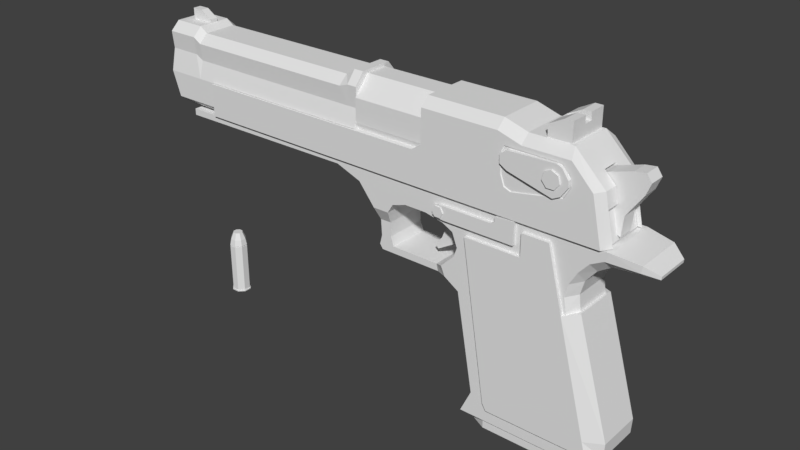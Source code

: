 # Source: Desert_Eagle.blend  (saved by Blender 2.79.0; exported with 4.5.12 LTS)
import bpy
from mathutils import Matrix  # noqa: F401  (used for matrix-valued properties, if any)

bpy.ops.wm.read_factory_settings(use_empty=True)
scene = bpy.context.scene
scene.name = 'Scene'

# ---- collections
col_collection_1 = bpy.data.collections.new('Collection 1'); scene.collection.children.link(col_collection_1)
col_collection_2 = bpy.data.collections.new('Collection 2'); scene.collection.children.link(col_collection_2)
col_collection_3 = bpy.data.collections.new('Collection 3'); scene.collection.children.link(col_collection_3)

# ---- materials (node trees are filled in below, after node groups)
mat_color_palette = bpy.data.materials.new('Color Palette')
mat_color_palette.alpha_threshold = 0.0
mat_color_palette.use_transparent_shadow = False
mat_color_palette.roughness = 0.5

# ---- material node trees

# ---- world
world_world = bpy.data.worlds.new('World'); scene.world = world_world
world_world.color = (0.05088, 0.05088, 0.05088)
world_world.use_sun_shadow = False
world_world.sun_shadow_jitter_overblur = 0.0
world_world.cycles.sampling_method = 'MANUAL'

# ---- meshes
me_desert_eagle = bpy.data.meshes.new('Desert Eagle')
me_desert_eagle.from_pydata([(0.92, -0.2782, -1.458), (0.8587, -0.2782, -0.2821), (2.144, -0.1865, -1.458), (1.969, -0.1865, -0.05796), (1.026, -0.2782, -1.228), (2.282, -0.1865, -1.369), (0.7146, -0.2782, -0.1896), (1.954, -0.1865, 0.06286), (0.6766, -0.2782, -0.1004), (1.988, -0.1865, 0.192), (0.8044, -0.2782, 0.02739), (0.8367, -0.2782, 0.1187), (0.5906, -0.2062, -0.215), (0.7859, -0.2782, 0.2503), (0.6842, -0.2782, 0.3035), (0.505, -0.2782, 0.3402), (0.2904, -0.2782, 0.3413), (0.1494, -0.2782, 0.2965), (0.06815, -0.2062, -0.06213), (0.0951, -0.2782, 0.2076), (0.06643, -0.2062, 0.07679), (0.0995, -0.2062, -0.1496), (0.5739, -0.2062, -0.1496), (0.09427, -0.2062, -0.215), (-0.02452, -0.2062, -0.215), (-0.05464, -0.2062, -0.1715), (-0.03222, -0.2062, -0.07928), (-0.04185, -0.2062, 0.07409), (-0.06076, -0.2782, 0.2074), (-0.2225, -0.2782, 0.4102), (-0.474, -0.2782, 0.5038), (-2.328, -0.2782, 0.4904), (-2.328, -0.2782, 0.5541), (-0.4788, -0.2782, 0.5541), (-0.1629, -0.2782, 0.5541), (2.028, -0.2782, 0.5541), (2.227, -0.2782, 0.5541), (2.6, -0.172, 0.4488), (2.086, -0.1865, 0.3151), (2.208, -0.1865, 0.39), (2.597, -0.172, 0.4188), (-2.028, -0.156, 0.5258), (-2.028, -0.1226, 0.7618), (-0.3352, -0.156, 0.5258), (-0.3352, -0.1226, 0.7618), (2.477, -0.2397, 0.5198), (2.46, -0.1853, 0.4156), (2.062, -0.2782, -1.458), (1.894, -0.2782, -0.07299), (2.198, -0.2782, -1.36), (1.871, -0.2782, 0.04594), (1.9, -0.2782, 0.1724), (1.971, -0.2782, 0.2978), (2.184, -0.2782, 0.4692), (2.466, -0.2397, 0.4545), (2.064, -0.2782, 0.4051), (0.92, 0.2782, -1.458), (0.8587, 0.2782, -0.2821), (2.144, 0.1865, -1.458), (1.969, 0.1865, -0.05796), (1.026, 0.2782, -1.228), (2.282, 0.1865, -1.369), (0.7146, 0.2782, -0.1896), (1.954, 0.1865, 0.06286), (0.6766, 0.2782, -0.1004), (1.988, 0.1865, 0.192), (0.8044, 0.2782, 0.02739), (0.8367, 0.2782, 0.1187), (0.5906, 0.2062, -0.215), (0.7859, 0.2782, 0.2503), (0.6842, 0.2782, 0.3035), (0.505, 0.2782, 0.3402), (0.2904, 0.2782, 0.3413), (0.1494, 0.2782, 0.2965), (0.06815, 0.2062, -0.06213), (0.0951, 0.2782, 0.2076), (0.06643, 0.2062, 0.07679), (0.0995, 0.2062, -0.1496), (0.5739, 0.2062, -0.1496), (0.09427, 0.2062, -0.215), (-0.02452, 0.2062, -0.215), (-0.05464, 0.2062, -0.1715), (-0.03222, 0.2062, -0.07928), (-0.04185, 0.2062, 0.07409), (-0.06076, 0.2782, 0.2074), (-0.2225, 0.2782, 0.4102), (-0.474, 0.2782, 0.5038), (-2.328, 0.2782, 0.4904), (-2.328, 0.2782, 0.5541), (-0.4788, 0.2782, 0.5541), (-0.1629, 0.2782, 0.5541), (2.028, 0.2782, 0.5541), (2.227, 0.2782, 0.5541), (2.6, 0.172, 0.4488), (2.086, 0.1865, 0.3151), (2.208, 0.1865, 0.39), (2.597, 0.172, 0.4188), (-2.028, 0.156, 0.5258), (-2.028, 0.1226, 0.7618), (-0.3352, 0.156, 0.5258), (-0.3352, 0.1226, 0.7618), (2.477, 0.2397, 0.5198), (2.46, 0.1853, 0.4156), (2.062, 0.2782, -1.458), (1.894, 0.2782, -0.07299), (2.198, 0.2782, -1.36), (1.871, 0.2782, 0.04594), (1.9, 0.2782, 0.1724), (1.971, 0.2782, 0.2978), (2.184, 0.2782, 0.4692), (2.466, 0.2397, 0.4545), (2.064, 0.2782, 0.4051), (2.172, -0.0956, 0.5617), (2.106, -0.0956, 0.8459), (2.106, -0.2168, 0.8459), (2.172, -0.2168, 0.5617), (2.076, -0.0956, 0.9844), (1.961, -0.0956, 1.087), (2.172, 0.0956, 0.5617), (2.106, 0.0956, 0.8459), (1.961, 0.0956, 1.087), (2.076, 0.0956, 0.9844), (2.106, 0.2168, 0.8459), (2.172, 0.2168, 0.5617), (-0.1167, 0.09789, 0.4053), (-0.1035, 0.09789, 0.5095), (-0.1167, 0.2976, 0.4053), (-0.1035, 0.2976, 0.5095), (0.1424, 0.09789, 0.4053), (0.08203, 0.09789, 0.5095), (0.1424, 0.2976, 0.4053), (0.08203, 0.2976, 0.5095), (-0.1167, 0.09789, 0.4678), (-0.1167, 0.2976, 0.4678), (0.1424, 0.2976, 0.4678), (0.1424, 0.09789, 0.4678), (1.653, -0.07731, 0.9651), (1.653, 0.07731, 0.9651), (2.189, -0.07731, 0.5903), (2.189, 0.07731, 0.5903), (2.045, -0.07731, 1.085), (2.045, 0.07731, 1.085), (2.207, -0.07731, 0.7747), (2.207, 0.07731, 0.7747), (2.348, -0.07731, 1.161), (2.348, 0.07731, 1.161), (2.395, -0.07731, 1.094), (2.395, 0.07731, 1.094), (2.352, -0.07731, 0.9846), (2.248, -0.07731, 1.148), (2.248, 0.07731, 1.148), (2.352, 0.07731, 0.9846), (0.6018, -0.3125, 0.3719), (0.6018, -0.3125, 0.4475), (0.6018, -0.2347, 0.3719), (0.6018, -0.2347, 0.4475), (1.398, -0.3125, 0.3454), (1.184, -0.3125, 0.474), (1.398, -0.2347, 0.3454), (1.184, -0.2347, 0.474), (1.217, -0.3125, 0.4968), (1.217, -0.2347, 0.4968), (1.398, -0.3125, 0.5553), (1.217, -0.3125, 0.5422), (1.398, -0.2347, 0.5553), (1.217, -0.2347, 0.5422), (0.7153, -0.2347, 0.3454), (0.7153, -0.2347, 0.474), (0.7153, -0.3125, 0.3454), (0.7153, -0.3125, 0.474), (0.6585, -0.2369, 0.3501), (0.6585, -0.3114, 0.4692), (0.6585, -0.2369, 0.4692), (0.6585, -0.3114, 0.3501), (0.7148, -0.322, 0.4097), (0.7148, -0.3013, 0.4097), (0.6868, -0.322, 0.4581), (0.6868, -0.3013, 0.4581), (0.6309, -0.322, 0.4581), (0.6309, -0.3013, 0.4581), (0.6029, -0.322, 0.4097), (0.6029, -0.3013, 0.4097), (0.6309, -0.322, 0.3612), (0.6309, -0.3013, 0.3612), (0.6868, -0.322, 0.3612), (0.6868, -0.3013, 0.3612), (0.5038, 0.265, 1.157), (-0.2626, 0.265, 1.157), (0.5038, 0.11, 1.333), (-0.2626, 0.11, 1.333), (0.5038, -0.1094, 1.334), (-0.2626, -0.1094, 1.334), (0.5038, -0.2648, 1.157), (-0.2626, -0.2648, 1.157), (0.5038, -0.2653, 0.932), (-0.2626, -0.2653, 0.932), (0.5038, -0.2021, 0.7304), (-0.2626, -0.2021, 0.7304), (0.5038, 0.2015, 0.7303), (-0.2626, 0.2015, 0.7303), (0.5038, 0.2645, 0.9316), (-0.2626, 0.2645, 0.9316), (0.5038, 0.2022, 1.129), (0.5038, 0.08393, 1.263), (-0.2626, 0.08393, 1.263), (-0.2626, 0.2022, 1.129), (0.5038, -0.08352, 1.264), (-0.2626, -0.08352, 1.264), (0.5038, -0.2021, 1.129), (-0.2626, -0.2021, 1.129), (0.5038, -0.2024, 0.9572), (-0.2626, -0.2024, 0.9572), (0.5038, -0.1543, 0.8033), (-0.2626, -0.1543, 0.8033), (0.5038, 0.1538, 0.8032), (-0.2626, 0.1538, 0.8032), (0.5038, 0.2018, 0.9569), (-0.2626, 0.2018, 0.9569), (-2.289, 0.06662, 1.245), (-2.289, -0.06394, 1.245), (-2.289, -0.156, 1.157), (-2.289, -0.1555, 1.034), (-2.289, -0.06291, 0.9475), (-2.289, 0.06764, 0.9479), (-2.289, 0.1597, 1.035), (-2.289, 0.1592, 1.158), (-2.206, -0.2885, 0.6406), (-2.206, -0.1649, 1.299), (-2.206, 0.2884, 0.6406), (-2.206, 0.1649, 1.299), (-0.4464, -0.1649, 1.299), (-0.4464, 0.1649, 1.299), (-2.206, -0.2885, 0.884), (-2.206, 0.2885, 0.884), (-0.4464, 0.2885, 0.884), (-0.4464, -0.2885, 0.884), (-2.286, -0.2885, 0.6406), (-2.286, -0.1649, 1.351), (-2.286, 0.2884, 0.6406), (-2.286, 0.1649, 1.351), (-2.286, -0.2885, 0.884), (-2.286, 0.2885, 0.884), (-2.515, -0.2885, 0.6406), (-2.6, -0.1649, 1.351), (-2.515, 0.2884, 0.6406), (-2.6, 0.1649, 1.351), (-2.6, -0.2885, 0.884), (-2.6, 0.2885, 0.884), (-2.022, -0.2885, 0.884), (-2.022, 0.2885, 0.884), (-0.4464, -0.2408, 1.053), (-0.4464, 0.2408, 1.053), (-2.022, 0.2884, 0.6406), (-2.022, -0.2885, 0.6406), (-2.206, -0.2408, 1.053), (-2.206, 0.2408, 1.053), (-2.286, -0.2408, 1.097), (-2.286, 0.2408, 1.097), (-2.6, -0.2408, 1.097), (-2.6, 0.2408, 1.097), (-0.2638, -0.2408, 1.053), (-0.2638, 0.2408, 1.053), (-0.2638, -0.2885, 0.884), (-0.2638, 0.2885, 0.884), (-0.2638, 0.1649, 1.361), (-0.2638, -0.1649, 1.361), (-0.3566, -0.1649, 1.361), (-0.3566, 0.2408, 1.053), (-0.3566, 0.2885, 0.884), (-0.3566, -0.2885, 0.884), (-0.3566, 0.1649, 1.361), (-0.3566, -0.2408, 1.053), (-2.513, -0.03985, 1.341), (-2.513, -0.03985, 1.458), (-2.513, 0.03983, 1.341), (-2.513, 0.03983, 1.458), (-2.286, -0.03985, 1.341), (-2.286, -0.03985, 1.385), (-2.286, 0.03983, 1.341), (-2.286, 0.03983, 1.385), (-2.402, 0.03983, 1.458), (-2.402, -0.03985, 1.458), (-2.206, -0.2578, 1.218), (-2.286, -0.2578, 1.266), (-2.6, -0.2578, 1.266), (-0.4464, 0.2578, 1.218), (-0.4464, -0.2578, 1.218), (-2.206, 0.2578, 1.218), (-2.286, 0.2578, 1.266), (-2.6, 0.2578, 1.266), (-0.2638, 0.2578, 1.249), (-0.2638, -0.2578, 1.249), (-0.3566, 0.2578, 1.249), (-0.3566, -0.2578, 1.249), (-2.022, -0.1853, 0.555), (-2.022, 0.1853, 0.555), (-2.485, -0.1853, 0.555), (-2.485, 0.1853, 0.555), (-2.286, -0.1853, 0.555), (-2.286, 0.1853, 0.555), (-2.206, -0.1853, 0.555), (-2.206, 0.1853, 0.555), (-2.6, -0.156, 1.157), (-2.6, -0.06291, 0.9475), (-2.6, -0.1555, 1.034), (-2.6, -0.06394, 1.245), (-2.6, -0.1557, 1.097), (-2.6, 0.06662, 1.245), (-2.6, 0.1592, 1.158), (-2.6, 0.06764, 0.9479), (-2.6, 0.1597, 1.035), (-2.6, 0.1594, 1.097), (0.5855, -0.1037, 0.24), (0.5855, 0.1037, 0.24), (0.7324, -0.1037, 0.2721), (0.7324, 0.1037, 0.2721), (0.5662, -0.1037, 0.3517), (0.5662, 0.1037, 0.3517), (0.7166, -0.1037, 0.3647), (0.7166, 0.1037, 0.3647), (0.5832, -0.1037, 0.1402), (0.5832, 0.1037, 0.1402), (0.7279, -0.1037, 0.1326), (0.7279, 0.1037, 0.1326), (0.5483, -0.1037, 0.0489), (0.5483, 0.1037, 0.0489), (0.6636, -0.1037, 0.02184), (0.6636, 0.1037, 0.02184), (0.4792, -0.1037, -0.02444), (0.4792, 0.1037, -0.02444), (0.5113, -0.1037, -0.06853), (0.5113, 0.1037, -0.06853), (0.4726, -0.3082, 0.5617), (0.4726, -0.3082, 1.265), (1.208, -0.3082, 0.5617), (1.208, -0.3082, 1.265), (1.428, -0.3082, 1.199), (2.157, -0.3082, 0.5617), (1.864, -0.3082, 1.199), (2.061, -0.3082, 0.9969), (0.4726, -0.3082, 0.941), (1.25, -0.3082, 0.9152), (1.285, -0.3082, 0.8184), (1.817, -0.3082, 0.8799), (0.3753, -0.3082, 0.8812), (-2.02, -0.3082, 0.5617), (-2.02, -0.3082, 0.8812), (1.585, -0.2089, 1.273), (1.585, -0.2089, 1.385), (1.798, -0.2089, 1.273), (1.724, -0.2089, 1.458), (1.798, -0.2089, 1.458), (1.585, -0.04238, 1.385), (1.798, -0.04238, 1.385), (1.724, -0.04238, 1.456), (1.798, -0.04238, 1.456), (0.4726, -0.2186, 0.5617), (1.208, -0.2186, 1.345), (1.428, -0.2186, 1.278), (1.832, -0.2186, 1.278), (2.116, -0.2186, 0.9969), (2.212, -0.2185, 0.5617), (-2.02, -0.2186, 0.5617), (0.4726, -0.2186, 1.345), (1.208, -0.2186, 0.5617), (0.4726, -0.2186, 0.941), (0.3753, -0.2186, 0.8812), (-2.02, -0.2186, 0.8812), (2.116, -0.08189, 0.9969), (2.013, -0.08189, 1.1), (0.4726, -0.3082, 1.048), (1.246, -0.3082, 1.093), (1.875, -0.3082, 0.9801), (2.092, -0.3082, 0.8584), (0.4726, -0.2186, 1.075), (2.147, -0.2186, 0.8584), (2.147, -0.08189, 0.8584), (2.172, -0.2186, 0.5617), (2.106, -0.2186, 0.8459), (2.076, -0.08189, 0.9844), (1.961, -0.08189, 1.087), (2.106, -0.08189, 0.8459), (0.4726, -0.3082, 1.247), (1.271, -0.3082, 1.159), (1.79, -0.3082, 1.156), (0.4726, -0.2186, 1.322), (1.35, -0.3082, 0.7927), (1.868, -0.3082, 1.076), (1.252, -0.3, 1.093), (1.256, -0.3, 0.9182), (1.29, -0.3, 0.8239), (1.867, -0.3, 0.9817), (1.81, -0.3, 0.8834), (1.784, -0.3, 1.154), (1.86, -0.3, 1.075), (1.277, -0.3, 1.156), (1.354, -0.3, 0.7982), (0.3496, -0.2084, 0.8812), (-0.5495, -0.2084, 0.8812), (0.4726, 0.3082, 0.5617), (0.4726, 0.3082, 1.265), (1.208, 0.3082, 0.5617), (1.208, 0.3082, 1.265), (1.428, 0.3082, 1.199), (2.157, 0.3082, 0.5617), (1.864, 0.3082, 1.199), (2.061, 0.3082, 0.9969), (0.4726, 0.3082, 0.941), (1.25, 0.3082, 0.9152), (1.285, 0.3082, 0.8184), (1.817, 0.3082, 0.8799), (0.3753, 0.3082, 0.8812), (-2.02, 0.3082, 0.5617), (-2.02, 0.3082, 0.8812), (1.585, 0.2089, 1.273), (1.585, 0.2089, 1.385), (1.798, 0.2089, 1.273), (1.724, 0.2089, 1.458), (1.798, 0.2089, 1.458), (1.585, 0.04238, 1.385), (1.798, 0.04238, 1.385), (1.724, 0.04238, 1.456), (1.798, 0.04238, 1.456), (0.4726, 0.2186, 0.5617), (1.208, 0.2186, 1.345), (1.428, 0.2186, 1.278), (1.832, 0.2186, 1.278), (2.116, 0.2186, 0.9969), (2.212, 0.2185, 0.5617), (-2.02, 0.2186, 0.5617), (0.4726, 0.2186, 1.345), (1.208, 0.2186, 0.5617), (0.4726, 0.2186, 0.941), (0.3753, 0.2186, 0.8812), (-2.02, 0.2186, 0.8812), (2.116, 0.08189, 0.9969), (2.013, 0.08189, 1.1), (0.4726, 0.3082, 1.048), (1.246, 0.3082, 1.093), (1.875, 0.3082, 0.9801), (2.092, 0.3082, 0.8584), (0.4726, 0.2186, 1.075), (2.147, 0.2186, 0.8584), (2.147, 0.08189, 0.8584), (2.172, 0.2186, 0.5617), (2.106, 0.2186, 0.8459), (2.076, 0.08189, 0.9844), (1.961, 0.08189, 1.087), (2.106, 0.08189, 0.8459), (0.4726, 0.3082, 1.247), (1.271, 0.3082, 1.159), (1.79, 0.3082, 1.156), (0.4726, 0.2186, 1.322), (1.868, 0.3082, 1.076), (1.252, 0.3, 1.093), (1.256, 0.3, 0.9182), (1.29, 0.3, 0.8239), (1.867, 0.3, 0.9817), (1.81, 0.3, 0.8834), (1.784, 0.3, 1.154), (1.86, 0.3, 1.075), (1.277, 0.3, 1.156), (0.3496, 0.2084, 0.8812), (-0.5495, 0.2084, 0.8812), (1.208, -0.311, -1.321), (1.208, 0.311, -1.321), (0.9287, 0.311, 0.2661), (2.191, -0.311, -1.321), (1.873, -0.311, -0.111), (2.191, 0.311, -1.321), (1.873, 0.311, -0.111), (2.309, -0.2222, -1.321), (2.309, 0.2222, -1.321), (2.0, 0.2222, -0.07943), (2.0, -0.2222, -0.07943), (1.172, 0.311, -1.258), (2.153, 0.311, -1.179), (2.153, -0.311, -1.179), (1.172, -0.311, -1.258), (2.318, 0.2222, -1.175), (2.318, -0.2222, -1.175), (0.9287, -0.311, 0.2661), (1.471, 0.311, 0.2661), (1.471, -0.311, 0.2661), (1.724, -0.311, 0.4822), (1.724, 0.311, 0.4822), (1.471, 0.311, 0.4822), (1.471, -0.311, 0.4822), (1.324, -0.3341, 0.9746), (1.318, -0.3341, 1.139), (1.324, -0.2742, 0.9746), (1.318, -0.2742, 1.139), (1.736, -0.3341, 0.8659), (1.758, -0.3341, 1.153), (1.736, -0.2742, 0.8659), (1.758, -0.2742, 1.153), (1.805, -0.3341, 0.9005), (1.805, -0.3341, 1.133), (1.805, -0.2742, 0.9005), (1.805, -0.2742, 1.133), (1.867, -0.3341, 0.9917), (1.864, -0.3341, 1.047), (1.867, -0.2742, 0.9917), (1.864, -0.2742, 1.047), (1.255, -0.3341, 1.015), (1.253, -0.3341, 1.094), (1.255, -0.2742, 1.015), (1.253, -0.2742, 1.094), (1.643, -0.3488, 0.9998), (1.643, -0.3136, 0.9998), (1.687, -0.3488, 0.9456), (1.687, -0.3136, 0.9456), (1.756, -0.3488, 0.9461), (1.756, -0.3136, 0.9461), (1.8, -0.3488, 1.001), (1.8, -0.3136, 1.001), (1.784, -0.3488, 1.069), (1.784, -0.3136, 1.069), (1.721, -0.3488, 1.098), (1.721, -0.3136, 1.098), (1.658, -0.3488, 1.068), (1.658, -0.3136, 1.068), (1.324, 0.3341, 0.9746), (1.318, 0.3341, 1.139), (1.324, 0.2742, 0.9746), (1.318, 0.2742, 1.139), (1.736, 0.3341, 0.8659), (1.758, 0.3341, 1.153), (1.736, 0.2742, 0.8659), (1.758, 0.2742, 1.153), (1.805, 0.3341, 0.9005), (1.805, 0.3341, 1.133), (1.805, 0.2742, 0.9005), (1.805, 0.2742, 1.133), (1.867, 0.3341, 0.9917), (1.864, 0.3341, 1.047), (1.867, 0.2742, 0.9917), (1.864, 0.2742, 1.047), (1.255, 0.3341, 1.015), (1.253, 0.3341, 1.094), (1.255, 0.2742, 1.015), (1.253, 0.2742, 1.094), (1.643, 0.3488, 0.9998), (1.643, 0.3136, 0.9998), (1.687, 0.3488, 0.9456), (1.687, 0.3136, 0.9456), (1.756, 0.3488, 0.9461), (1.756, 0.3136, 0.9461), (1.8, 0.3488, 1.001), (1.8, 0.3136, 1.001), (1.784, 0.3488, 1.069), (1.784, 0.3136, 1.069), (1.721, 0.3488, 1.098), (1.721, 0.3136, 1.098), (1.658, 0.3488, 1.068), (1.658, 0.3136, 1.068)], [], [(61, 59, 3, 5), (49, 48, 1, 4), (103, 58, 2, 47), (47, 49, 4, 0), (58, 61, 5, 2), (62, 6, 12, 68), (57, 1, 6, 62), (48, 3, 7, 50), (50, 7, 9, 51), (79, 23, 24, 80), (68, 12, 23, 79), (80, 24, 25, 81), (81, 25, 26, 82), (82, 26, 27, 83), (83, 27, 28, 84), (84, 28, 29, 85), (85, 29, 30, 86), (86, 30, 31, 87), (88, 32, 33, 89), (89, 33, 34, 90), (90, 34, 35, 91), (91, 35, 36, 92), (101, 45, 37, 93), (96, 93, 37, 40), (46, 102, 96, 40), (38, 94, 95, 39), (3, 59, 63, 7), (0, 4, 60, 56), (4, 1, 57, 60), (65, 9, 7, 63), (94, 38, 9, 65), (45, 54, 40, 37), (35, 55, 53, 36), (19, 28, 27, 20), (17, 29, 28, 19), (34, 29, 17), (20, 27, 26, 18), (18, 26, 25, 21), (24, 23, 21, 25), (21, 23, 12, 22), (6, 8, 22, 12), (51, 52, 10, 8), (52, 55, 35), (41, 42, 98, 97), (99, 100, 44, 43), (43, 44, 42, 41), (100, 98, 42, 44), (36, 53, 54, 45), (39, 95, 102, 46), (92, 36, 45, 101), (10, 52, 35, 11), (11, 35, 13), (13, 35, 14), (14, 35, 34, 15), (15, 34, 16), (9, 38, 52, 51), (16, 34, 17), (29, 34, 33, 30), (30, 33, 32, 31), (87, 31, 32, 88), (6, 50, 51, 8), (1, 48, 50, 6), (2, 5, 49, 47), (56, 103, 47, 0), (5, 3, 48, 49), (55, 52, 38), (54, 53, 39, 46), (40, 54, 46), (53, 55, 38, 39), (105, 60, 57, 104), (103, 56, 60, 105), (104, 106, 63, 59), (106, 107, 65, 63), (101, 93, 96, 110), (91, 92, 109, 111), (75, 76, 83, 84), (73, 75, 84, 85), (90, 73, 85), (76, 74, 82, 83), (78, 22, 8, 64), (67, 11, 13, 69), (76, 20, 18, 74), (75, 19, 20, 76), (69, 13, 14, 70), (73, 17, 19, 75), (70, 14, 15, 71), (74, 18, 21, 77), (71, 15, 16, 72), (77, 21, 22, 78), (64, 8, 10, 66), (72, 16, 17, 73), (66, 10, 11, 67), (74, 77, 81, 82), (80, 81, 77, 79), (77, 78, 68, 79), (62, 68, 78, 64), (107, 64, 66, 108), (108, 91, 111), (99, 97, 98, 100), (92, 101, 110, 109), (66, 67, 91, 108), (67, 69, 91), (69, 70, 91), (70, 71, 90, 91), (71, 72, 90), (65, 107, 108, 94), (72, 73, 90), (85, 86, 89, 90), (86, 87, 88, 89), (62, 64, 107, 106), (57, 62, 106, 104), (58, 103, 105, 61), (61, 105, 104, 59), (111, 94, 108), (110, 102, 95, 109), (96, 102, 110), (109, 95, 94, 111), (112, 113, 114, 115), (120, 117, 116, 121), (118, 119, 113, 112), (119, 121, 116, 113), (118, 123, 122, 119), (132, 125, 127, 133), (133, 127, 131, 134), (134, 131, 129, 135), (126, 130, 128, 124), (131, 127, 125, 129), (130, 134, 135, 128), (126, 133, 134, 130), (124, 132, 133, 126), (138, 139, 143, 142), (137, 136, 140, 141), (136, 138, 142, 140), (139, 137, 141, 143), (149, 148, 146, 144), (147, 145, 144, 146), (151, 150, 145, 147), (148, 151, 147, 146), (150, 149, 144, 145), (141, 140, 149, 150), (142, 143, 151, 148), (143, 141, 150, 151), (140, 142, 148, 149), (152, 153, 155, 154), (159, 157, 160, 161), (173, 171, 153, 152), (166, 158, 156, 168), (172, 155, 153, 171), (157, 156, 160), (164, 165, 163, 162), (160, 156, 162, 163), (156, 158, 164, 162), (161, 160, 163, 165), (159, 167, 169, 157), (170, 166, 168, 173), (156, 157, 169, 168), (154, 170, 173, 152), (167, 172, 171, 169), (168, 169, 171, 173), (174, 175, 177, 176), (176, 177, 179, 178), (178, 179, 181, 180), (180, 181, 183, 182), (182, 183, 185, 184), (184, 185, 175, 174), (174, 176, 178, 180, 182, 184), (186, 187, 189, 188), (188, 189, 191, 190), (190, 191, 193, 192), (192, 193, 195, 194), (194, 195, 197, 196), (190, 192, 208, 206), (198, 199, 201, 200), (200, 201, 187, 186), (197, 195, 211, 213), (200, 186, 202, 216), (186, 188, 203, 202), (193, 191, 207, 209), (187, 201, 217, 205), (189, 187, 205, 204), (196, 198, 214, 212), (199, 197, 213, 215), (192, 194, 210, 208), (195, 193, 209, 211), (188, 190, 206, 203), (198, 200, 216, 214), (191, 189, 204, 207), (201, 199, 215, 217), (194, 196, 212, 210), (218, 219, 305, 307), (219, 220, 302, 305), (220, 221, 304, 306, 302), (221, 222, 303, 304), (222, 223, 309, 303), (223, 224, 310, 309), (224, 225, 308, 311, 310), (225, 218, 307, 308), (233, 228, 238, 241), (287, 229, 231, 285), (253, 248, 232, 226), (226, 232, 240, 236), (282, 227, 237, 283), (255, 233, 241, 257), (257, 241, 247, 259), (241, 238, 244, 247), (283, 237, 243, 284), (236, 240, 246, 242), (286, 230, 227, 282), (228, 233, 249, 252), (233, 255, 249), (235, 250, 254, 248), (240, 256, 258, 246), (288, 257, 259, 289), (287, 255, 257, 288), (232, 254, 256, 240), (248, 254, 232), (249, 255, 251, 234), (285, 231, 270, 292), (258, 284, 289, 259, 311, 308, 307, 305, 302, 306), (286, 250, 271, 293), (250, 235, 269, 271), (234, 251, 267, 268), (292, 270, 264, 290), (293, 271, 260, 291), (261, 290, 291, 260), (271, 269, 262, 260), (268, 267, 261, 263), (272, 273, 275, 274), (274, 280, 279, 278), (278, 279, 277, 276), (272, 281, 273), (280, 275, 273, 281), (279, 280, 281, 277), (276, 277, 281, 272), (274, 275, 280), (266, 293, 291, 265), (267, 292, 290, 261), (230, 286, 293, 266), (251, 285, 292, 267), (229, 287, 288, 239), (239, 288, 289, 245), (250, 286, 282, 254), (256, 283, 284, 258), (270, 266, 265, 264), (254, 282, 283, 256), (255, 287, 285, 251), (231, 230, 266, 270), (290, 264, 265, 291), (263, 261, 260, 262), (246, 258, 306, 304, 303, 309, 310, 311, 259, 247), (301, 295, 294, 300), (228, 252, 295, 301), (231, 229, 227, 230), (296, 246, 247, 297), (242, 246, 296), (284, 243, 245, 289), (300, 294, 253, 226), (227, 229, 239, 237), (237, 239, 245, 243), (297, 247, 244), (299, 298, 296, 297), (238, 299, 297, 244), (301, 300, 298, 299), (228, 301, 299, 238), (298, 236, 242, 296), (300, 226, 236, 298), (313, 315, 323, 321), (314, 315, 319, 318), (313, 312, 316, 317), (312, 314, 318, 316), (315, 313, 317, 319), (323, 322, 326, 327), (312, 313, 321, 320), (315, 314, 322, 323), (314, 312, 320, 322), (327, 326, 330, 331), (320, 321, 325, 324), (322, 320, 324, 326), (321, 323, 327, 325), (329, 331, 330, 328), (324, 325, 329, 328), (326, 324, 328, 330), (325, 327, 331, 329), (383, 335, 333, 382), (356, 364, 334, 332), (357, 363, 333, 335), (334, 341, 340, 332), (332, 340, 344), (349, 348, 347), (348, 349, 351, 350), (349, 353, 355, 351), (347, 348, 352), (352, 348, 350, 354), (355, 354, 350, 351), (354, 355, 353, 352), (369, 360, 368), (376, 375, 378, 381), (369, 368, 379, 380), (359, 360, 369), (372, 343, 337, 373), (359, 338, 339, 360), (387, 372, 373, 339), (384, 383, 395, 393), (361, 375, 373, 337), (341, 371, 370, 340), (340, 370, 374, 365), (345, 346, 367, 362), (340, 365, 366, 344), (382, 333, 363, 385), (375, 361, 377, 378), (368, 376, 381, 379), (338, 384, 339), (386, 343, 392, 396), (336, 383, 384, 338), (334, 364, 361, 337), (341, 342, 390, 389), (343, 372, 391, 392), (358, 336, 338, 359), (386, 334, 337, 343), (371, 383, 382, 370), (375, 360, 339, 373), (376, 368, 360, 375), (370, 382, 385, 374), (372, 387, 394, 391), (335, 383, 336), (341, 334, 342), (357, 335, 336, 358), (387, 384, 393, 394), (384, 387, 339), (383, 371, 388, 395), (395, 388, 391, 394), (388, 396, 392, 391), (389, 390, 396), (395, 394, 393), (344, 366, 367, 346), (356, 332, 345, 362), (332, 344, 346, 345), (367, 366, 397, 398), (434, 367, 398, 463), (362, 367, 434, 429), (450, 449, 400, 402), (423, 399, 401, 431), (424, 402, 400, 430), (401, 399, 407, 408), (399, 411, 407), (416, 414, 415), (415, 417, 418, 416), (416, 418, 422, 420), (349, 416, 420, 353), (414, 419, 415), (419, 421, 417, 415), (422, 418, 417, 421), (353, 420, 419, 352), (421, 419, 420, 422), (369, 380, 447, 436), (436, 435, 427), (357, 424, 430, 363), (443, 448, 445, 442), (436, 447, 446, 435), (359, 369, 436, 426), (426, 436, 427), (439, 440, 404, 410), (426, 427, 406, 405), (453, 406, 440, 439), (451, 459, 461, 450), (428, 404, 440, 442), (408, 407, 437, 438), (407, 432, 441, 437), (412, 429, 434, 413), (407, 411, 433, 432), (449, 452, 430, 400), (442, 445, 444, 428), (435, 446, 448, 443), (405, 406, 451), (409, 456, 458, 410), (403, 405, 451, 450), (401, 404, 428, 431), (408, 455, 456, 409), (358, 359, 426, 425), (410, 458, 457, 439), (425, 426, 405, 403), (409, 410, 404, 401), (438, 437, 449, 450), (442, 440, 406, 427), (443, 442, 427, 435), (437, 441, 452, 449), (439, 457, 460, 453), (402, 403, 450), (357, 358, 425, 424), (408, 409, 401), (424, 425, 403, 402), (453, 460, 459, 451), (451, 406, 453), (450, 461, 454, 438), (461, 460, 457, 454), (454, 457, 458, 456), (454, 456, 455), (461, 459, 460), (411, 413, 434, 433), (423, 429, 412, 399), (399, 412, 413, 411), (434, 463, 462, 433), (433, 462, 397, 366), (441, 374, 385, 452), (432, 365, 374, 441), (452, 385, 363, 430), (432, 433, 366, 365), (414, 347, 352, 419), (334, 386, 342), (438, 454, 455, 408), (388, 389, 396), (342, 386, 396, 390), (371, 341, 389, 388), (465, 469, 467, 464), (482, 466, 481, 483), (477, 467, 471, 480), (467, 469, 472, 471), (470, 468, 474, 473), (468, 477, 480, 474), (465, 475, 476, 469), (464, 478, 475, 465), (472, 479, 480, 471), (469, 476, 479, 472), (476, 470, 473, 479), (479, 473, 474, 480), (478, 481, 466, 475), (475, 482, 470, 476), (478, 483, 481), (477, 468, 483, 478), (475, 466, 482), (467, 477, 478, 464), (470, 482, 486, 485), (485, 486, 487, 484), (483, 468, 484, 487), (468, 470, 485, 484), (482, 483, 487, 486), (492, 493, 489, 488), (490, 494, 492, 488), (495, 491, 489, 493), (499, 497, 501, 503), (492, 494, 498, 496), (493, 492, 496, 497), (495, 493, 497, 499), (502, 503, 501, 500), (497, 496, 500, 501), (496, 498, 502, 500), (504, 505, 507, 506), (490, 488, 504, 506), (489, 491, 507, 505), (488, 489, 505, 504), (508, 509, 511, 510), (510, 511, 513, 512), (512, 513, 515, 514), (514, 515, 517, 516), (516, 517, 519, 518), (518, 519, 521, 520), (520, 521, 509, 508), (508, 510, 512, 514, 516, 518, 520), (526, 522, 523, 527), (524, 522, 526, 528), (529, 527, 523, 525), (533, 537, 535, 531), (526, 530, 532, 528), (527, 531, 530, 526), (529, 533, 531, 527), (536, 534, 535, 537), (531, 535, 534, 530), (530, 534, 536, 532), (538, 540, 541, 539), (524, 540, 538, 522), (523, 539, 541, 525), (522, 538, 539, 523), (542, 544, 545, 543), (544, 546, 547, 545), (546, 548, 549, 547), (548, 550, 551, 549), (550, 552, 553, 551), (552, 554, 555, 553), (554, 542, 543, 555), (542, 554, 552, 550, 548, 546, 544)])
_uv = me_desert_eagle.uv_layers.new(name='UVMap')
_uv.uv.foreach_set('vector', [0.03535, 0.9544, 0.03535, 0.9544, 0.03535, 0.9544, 0.03535, 0.9544, 0.03535, 0.9544, 0.03535, 0.9544, 0.03535, 0.9544, 0.03535, 0.9544, 0.03535, 0.9544, 0.03535, 0.9544, 0.03535, 0.9544, 0.03535, 0.9544, 0.03535, 0.9544, 0.03535, 0.9544, 0.03535, 0.9544, 0.03535, 0.9544, 0.03535, 0.9544, 0.03535, 0.9544, 0.03535, 0.9544, 0.03535, 0.9544, 0.03535, 0.9544, 0.03535, 0.9544, 0.03535, 0.9544, 0.03535, 0.9544, 0.03535, 0.9544, 0.03535, 0.9544, 0.03535, 0.9544, 0.03535, 0.9544, 0.03535, 0.9544, 0.03535, 0.9544, 0.03535, 0.9544, 0.03535, 0.9544, 0.03535, 0.9544, 0.03535, 0.9544, 0.03535, 0.9544, 0.03535, 0.9544, 0.03535, 0.9544, 0.03535, 0.9544, 0.03535, 0.9544, 0.03535, 0.9544, 0.03535, 0.9544, 0.03535, 0.9544, 0.03535, 0.9544, 0.03535, 0.9544, 0.03535, 0.9544, 0.03535, 0.9544, 0.03535, 0.9544, 0.03535, 0.9544, 0.03535, 0.9544, 0.03535, 0.9544, 0.03535, 0.9544, 0.03535, 0.9544, 0.03535, 0.9544, 0.03535, 0.9544, 0.03535, 0.9544, 0.03535, 0.9544, 0.03535, 0.9544, 0.03535, 0.9544, 0.03535, 0.9544, 0.03535, 0.9544, 0.03535, 0.9544, 0.03535, 0.9544, 0.03535, 0.9544, 0.03535, 0.9544, 0.03535, 0.9544, 0.03535, 0.9544, 0.03535, 0.9544, 0.03535, 0.9544, 0.03535, 0.9544, 0.03535, 0.9544, 0.03535, 0.9544, 0.03535, 0.9544, 0.03535, 0.9544, 0.03535, 0.9544, 0.03535, 0.9544, 0.03535, 0.9544, 0.03535, 0.9544, 0.03535, 0.9544, 0.03535, 0.9544, 0.03535, 0.9544, 0.03535, 0.9544, 0.03535, 0.9544, 0.03535, 0.9544, 0.03535, 0.9544, 0.03535, 0.9544, 0.03535, 0.9544, 0.03535, 0.9544, 0.03535, 0.9544, 0.03535, 0.9544, 0.03535, 0.9544, 0.03535, 0.9544, 0.03535, 0.9544, 0.03535, 0.9544, 0.03535, 0.9544, 0.03535, 0.9544, 0.03535, 0.9544, 0.03535, 0.9544, 0.03535, 0.9544, 0.03535, 0.9544, 0.03535, 0.9544, 0.03535, 0.9544, 0.03535, 0.9544, 0.03535, 0.9544, 0.03535, 0.9544, 0.03535, 0.9544, 0.03535, 0.9544, 0.03535, 0.9544, 0.03535, 0.9544, 0.03535, 0.9544, 0.03535, 0.9544, 0.03535, 0.9544, 0.03535, 0.9544, 0.03535, 0.9544, 0.03535, 0.9544, 0.03535, 0.9544, 0.03535, 0.9544, 0.03535, 0.9544, 0.03535, 0.9544, 0.03535, 0.9544, 0.03535, 0.9544, 0.03535, 0.9544, 0.03535, 0.9544, 0.03535, 0.9544, 0.03535, 0.9544, 0.03535, 0.9544, 0.03535, 0.9544, 0.03535, 0.9544, 0.03535, 0.9544, 0.03535, 0.9544, 0.03535, 0.9544, 0.03535, 0.9544, 0.03535, 0.9544, 0.03535, 0.9544, 0.03535, 0.9544, 0.03535, 0.9544, 0.03535, 0.9544, 0.03535, 0.9544, 0.03535, 0.9544, 0.03535, 0.9544, 0.03535, 0.9544, 0.03535, 0.9544, 0.03535, 0.9544, 0.03535, 0.9544, 0.03535, 0.9544, 0.03535, 0.9544, 0.03535, 0.9544, 0.03535, 0.9544, 0.03535, 0.9544, 0.03535, 0.9544, 0.03535, 0.9544, 0.03535, 0.9544, 0.03535, 0.9544, 0.03535, 0.9544, 0.03535, 0.9544, 0.03535, 0.9544, 0.03535, 0.9544, 0.03535, 0.9544, 0.03535, 0.9544, 0.03535, 0.9544, 0.03535, 0.9544, 0.03535, 0.9544, 0.03535, 0.9544, 0.03535, 0.9544, 0.03535, 0.9544, 0.03535, 0.9544, 0.03535, 0.9544, 0.03535, 0.9544, 0.03535, 0.9544, 0.03535, 0.9544, 0.03535, 0.9544, 0.03555, 0.9383, 0.03555, 0.9383, 0.03555, 0.9383, 0.03555, 0.9383, 0.03555, 0.9383, 0.03555, 0.9383, 0.03555, 0.9383, 0.03555, 0.9383, 0.03555, 0.9383, 0.03555, 0.9383, 0.03555, 0.9383, 0.03555, 0.9383, 0.03555, 0.9383, 0.03555, 0.9383, 0.03555, 0.9383, 0.03555, 0.9383, 0.03535, 0.9544, 0.03535, 0.9544, 0.03535, 0.9544, 0.03535, 0.9544, 0.03535, 0.9544, 0.03535, 0.9544, 0.03535, 0.9544, 0.03535, 0.9544, 0.03535, 0.9544, 0.03535, 0.9544, 0.03535, 0.9544, 0.03535, 0.9544, 0.03535, 0.9544, 0.03535, 0.9544, 0.03535, 0.9544, 0.03535, 0.9544, 0.03535, 0.9544, 0.03535, 0.9544, 0.03535, 0.9544, 0.03535, 0.9544, 0.03535, 0.9544, 0.03535, 0.9544, 0.03535, 0.9544, 0.03535, 0.9544, 0.03535, 0.9544, 0.03535, 0.9544, 0.03535, 0.9544, 0.03535, 0.9544, 0.03535, 0.9544, 0.03535, 0.9544, 0.03535, 0.9544, 0.03535, 0.9544, 0.03535, 0.9544, 0.03535, 0.9544, 0.03535, 0.9544, 0.03535, 0.9544, 0.03535, 0.9544, 0.03535, 0.9544, 0.03535, 0.9544, 0.03535, 0.9544, 0.03535, 0.9544, 0.03535, 0.9544, 0.03535, 0.9544, 0.03535, 0.9544, 0.03535, 0.9544, 0.03535, 0.9544, 0.03535, 0.9544, 0.03535, 0.9544, 0.03535, 0.9544, 0.03535, 0.9544, 0.03535, 0.9544, 0.03535, 0.9544, 0.03535, 0.9544, 0.03535, 0.9544, 0.03535, 0.9544, 0.03535, 0.9544, 0.03535, 0.9544, 0.03535, 0.9544, 0.03535, 0.9544, 0.03535, 0.9544, 0.03535, 0.9544, 0.03535, 0.9544, 0.03535, 0.9544, 0.03535, 0.9544, 0.03535, 0.9544, 0.03535, 0.9544, 0.03535, 0.9544, 0.03535, 0.9544, 0.03535, 0.9544, 0.03535, 0.9544, 0.03535, 0.9544, 0.03535, 0.9544, 0.03535, 0.9544, 0.03535, 0.9544, 0.03535, 0.9544, 0.03535, 0.9544, 0.03535, 0.9544, 0.03535, 0.9544, 0.03535, 0.9544, 0.03535, 0.9544, 0.03535, 0.9544, 0.03535, 0.9544, 0.03535, 0.9544, 0.03535, 0.9544, 0.03535, 0.9544, 0.03535, 0.9544, 0.03535, 0.9544, 0.03535, 0.9544, 0.03535, 0.9544, 0.03535, 0.9544, 0.03535, 0.9544, 0.03535, 0.9544, 0.03535, 0.9544, 0.03535, 0.9544, 0.03535, 0.9544, 0.03535, 0.9544, 0.03535, 0.9544, 0.03535, 0.9544, 0.03535, 0.9544, 0.03535, 0.9544, 0.03535, 0.9544, 0.03535, 0.9544, 0.03535, 0.9544, 0.03535, 0.9544, 0.03535, 0.9544, 0.03535, 0.9544, 0.03535, 0.9544, 0.03535, 0.9544, 0.03535, 0.9544, 0.03535, 0.9544, 0.03535, 0.9544, 0.03535, 0.9544, 0.03535, 0.9544, 0.03535, 0.9544, 0.03535, 0.9544, 0.03535, 0.9544, 0.03535, 0.9544, 0.03535, 0.9544, 0.03535, 0.9544, 0.03535, 0.9544, 0.03535, 0.9544, 0.03535, 0.9544, 0.03535, 0.9544, 0.03535, 0.9544, 0.03535, 0.9544, 0.03535, 0.9544, 0.03535, 0.9544, 0.03535, 0.9544, 0.03535, 0.9544, 0.03535, 0.9544, 0.03535, 0.9544, 0.03535, 0.9544, 0.03535, 0.9544, 0.03535, 0.9544, 0.03535, 0.9544, 0.03535, 0.9544, 0.03535, 0.9544, 0.03535, 0.9544, 0.03535, 0.9544, 0.03535, 0.9544, 0.03535, 0.9544, 0.03535, 0.9544, 0.03535, 0.9544, 0.03535, 0.9544, 0.03535, 0.9544, 0.03535, 0.9544, 0.03535, 0.9544, 0.03535, 0.9544, 0.03535, 0.9544, 0.03535, 0.9544, 0.03535, 0.9544, 0.03535, 0.9544, 0.03535, 0.9544, 0.03535, 0.9544, 0.03535, 0.9544, 0.03535, 0.9544, 0.03535, 0.9544, 0.03535, 0.9544, 0.03535, 0.9544, 0.03535, 0.9544, 0.03535, 0.9544, 0.03535, 0.9544, 0.03535, 0.9544, 0.03535, 0.9544, 0.03535, 0.9544, 0.03535, 0.9544, 0.03535, 0.9544, 0.03535, 0.9544, 0.03535, 0.9544, 0.03535, 0.9544, 0.03535, 0.9544, 0.03535, 0.9544, 0.03535, 0.9544, 0.03535, 0.9544, 0.03535, 0.9544, 0.03535, 0.9544, 0.03535, 0.9544, 0.03535, 0.9544, 0.03535, 0.9544, 0.03535, 0.9544, 0.03535, 0.9544, 0.03535, 0.9544, 0.03535, 0.9544, 0.03535, 0.9544, 0.03535, 0.9544, 0.03535, 0.9544, 0.03535, 0.9544, 0.03535, 0.9544, 0.03535, 0.9544, 0.03535, 0.9544, 0.03535, 0.9544, 0.03535, 0.9544, 0.03535, 0.9544, 0.03535, 0.9544, 0.03535, 0.9544, 0.03535, 0.9544, 0.03555, 0.9383, 0.03555, 0.9383, 0.03555, 0.9383, 0.03555, 0.9383, 0.03535, 0.9544, 0.03535, 0.9544, 0.03535, 0.9544, 0.03535, 0.9544, 0.03535, 0.9544, 0.03535, 0.9544, 0.03535, 0.9544, 0.03535, 0.9544, 0.03535, 0.9544, 0.03535, 0.9544, 0.03535, 0.9544, 0.03535, 0.9544, 0.03535, 0.9544, 0.03535, 0.9544, 0.03535, 0.9544, 0.03535, 0.9544, 0.03535, 0.9544, 0.03535, 0.9544, 0.03535, 0.9544, 0.03535, 0.9544, 0.03535, 0.9544, 0.03535, 0.9544, 0.03535, 0.9544, 0.03535, 0.9544, 0.03535, 0.9544, 0.03535, 0.9544, 0.03535, 0.9544, 0.03535, 0.9544, 0.03535, 0.9544, 0.03535, 0.9544, 0.03535, 0.9544, 0.03535, 0.9544, 0.03535, 0.9544, 0.03535, 0.9544, 0.03535, 0.9544, 0.03535, 0.9544, 0.03535, 0.9544, 0.03535, 0.9544, 0.03535, 0.9544, 0.03535, 0.9544, 0.03535, 0.9544, 0.03535, 0.9544, 0.03535, 0.9544, 0.03535, 0.9544, 0.03535, 0.9544, 0.03535, 0.9544, 0.03535, 0.9544, 0.03535, 0.9544, 0.03535, 0.9544, 0.03535, 0.9544, 0.03535, 0.9544, 0.03535, 0.9544, 0.03535, 0.9544, 0.03535, 0.9544, 0.03535, 0.9544, 0.03535, 0.9544, 0.03535, 0.9544, 0.03535, 0.9544, 0.03535, 0.9544, 0.03535, 0.9544, 0.03535, 0.9544, 0.03535, 0.9544, 0.03535, 0.9544, 0.03535, 0.9544, 0.03535, 0.9544, 0.03535, 0.9544, 0.03555, 0.9383, 0.03555, 0.9383, 0.03555, 0.9383, 0.03555, 0.9383, 0.03555, 0.9383, 0.03555, 0.9383, 0.03555, 0.9383, 0.03555, 0.9383, 0.03555, 0.9383, 0.03555, 0.9383, 0.03555, 0.9383, 0.03555, 0.9383, 0.03555, 0.9383, 0.03555, 0.9383, 0.03555, 0.9383, 0.03555, 0.9383, 0.03555, 0.9383, 0.03555, 0.9383, 0.03555, 0.9383, 0.03555, 0.9383, 0.02229, 0.9241, 0.02229, 0.9241, 0.02229, 0.9241, 0.02229, 0.9241, 0.02229, 0.9241, 0.02229, 0.9241, 0.02229, 0.9241, 0.02229, 0.9241, 0.02229, 0.9241, 0.02229, 0.9241, 0.02229, 0.9241, 0.02229, 0.9241, 0.02229, 0.9241, 0.02229, 0.9241, 0.02229, 0.9241, 0.02229, 0.9241, 0.02229, 0.9241, 0.02229, 0.9241, 0.02229, 0.9241, 0.02229, 0.9241, 0.02229, 0.9241, 0.02229, 0.9241, 0.02229, 0.9241, 0.02229, 0.9241, 0.02229, 0.9241, 0.02229, 0.9241, 0.02229, 0.9241, 0.02229, 0.9241, 0.02229, 0.9241, 0.02229, 0.9241, 0.02229, 0.9241, 0.02229, 0.9241, 0.03535, 0.9544, 0.03535, 0.9544, 0.03535, 0.9544, 0.03535, 0.9544, 0.03535, 0.9544, 0.03535, 0.9544, 0.03535, 0.9544, 0.03535, 0.9544, 0.03535, 0.9544, 0.03535, 0.9544, 0.03535, 0.9544, 0.03535, 0.9544, 0.03535, 0.9544, 0.03535, 0.9544, 0.03535, 0.9544, 0.03535, 0.9544, 0.03535, 0.9544, 0.03535, 0.9544, 0.03535, 0.9544, 0.03535, 0.9544, 0.03535, 0.9544, 0.03535, 0.9544, 0.03535, 0.9544, 0.03535, 0.9544, 0.03535, 0.9544, 0.03535, 0.9544, 0.03535, 0.9544, 0.03535, 0.9544, 0.03535, 0.9544, 0.03535, 0.9544, 0.03535, 0.9544, 0.03535, 0.9544, 0.03535, 0.9544, 0.03535, 0.9544, 0.03535, 0.9544, 0.03535, 0.9544, 0.03535, 0.9544, 0.03535, 0.9544, 0.03535, 0.9544, 0.03535, 0.9544, 0.03535, 0.9544, 0.03535, 0.9544, 0.03535, 0.9544, 0.03535, 0.9544, 0.03535, 0.9544, 0.03535, 0.9544, 0.03535, 0.9544, 0.03535, 0.9544, 0.03535, 0.9544, 0.03535, 0.9544, 0.03535, 0.9544, 0.03535, 0.9544, 0.02229, 0.9241, 0.02229, 0.9241, 0.02229, 0.9241, 0.02229, 0.9241, 0.02229, 0.9241, 0.02229, 0.9241, 0.02229, 0.9241, 0.02229, 0.9241, 0.02229, 0.9241, 0.02229, 0.9241, 0.02229, 0.9241, 0.02229, 0.9241, 0.02229, 0.9241, 0.02229, 0.9241, 0.02229, 0.9241, 0.02229, 0.9241, 0.02229, 0.9241, 0.02229, 0.9241, 0.02229, 0.9241, 0.02229, 0.9241, 0.02229, 0.9241, 0.02229, 0.9241, 0.02229, 0.9241, 0.02229, 0.9241, 0.02229, 0.9241, 0.02229, 0.9241, 0.02229, 0.9241, 0.02229, 0.9241, 0.02229, 0.9241, 0.02229, 0.9241, 0.02229, 0.9241, 0.02229, 0.9241, 0.02229, 0.9241, 0.02229, 0.9241, 0.02229, 0.9241, 0.02229, 0.9241, 0.02229, 0.9241, 0.02229, 0.9241, 0.02229, 0.9241, 0.02229, 0.9241, 0.02229, 0.9241, 0.02229, 0.9241, 0.02229, 0.9241, 0.02229, 0.9241, 0.02229, 0.9241, 0.02229, 0.9241, 0.02229, 0.9241, 0.02229, 0.9241, 0.02229, 0.9241, 0.02229, 0.9241, 0.02229, 0.9241, 0.02229, 0.9241, 0.02229, 0.9241, 0.02229, 0.9241, 0.02229, 0.9241, 0.02229, 0.9241, 0.02229, 0.9241, 0.02229, 0.9241, 0.02229, 0.9241, 0.02229, 0.9241, 0.02229, 0.9241, 0.02229, 0.9241, 0.02229, 0.9241, 0.02239, 0.9302, 0.02239, 0.9302, 0.02239, 0.9302, 0.02239, 0.9302, 0.02239, 0.9302, 0.02239, 0.9302, 0.02239, 0.9302, 0.02239, 0.9302, 0.02239, 0.9302, 0.02239, 0.9302, 0.02239, 0.9302, 0.02239, 0.9302, 0.02239, 0.9302, 0.02239, 0.9302, 0.02239, 0.9302, 0.02239, 0.9302, 0.02239, 0.9302, 0.02239, 0.9302, 0.02239, 0.9302, 0.02239, 0.9302, 0.02239, 0.9302, 0.02239, 0.9302, 0.02239, 0.9302, 0.02239, 0.9302, 0.02239, 0.9302, 0.02239, 0.9302, 0.02239, 0.9302, 0.02239, 0.9302, 0.02239, 0.9302, 0.02239, 0.9302, 0.03535, 0.9544, 0.03535, 0.9544, 0.03535, 0.9544, 0.03535, 0.9544, 0.03535, 0.9544, 0.03535, 0.9544, 0.03535, 0.9544, 0.03535, 0.9544, 0.03535, 0.9544, 0.03535, 0.9544, 0.03535, 0.9544, 0.03535, 0.9544, 0.03535, 0.9544, 0.03535, 0.9544, 0.03535, 0.9544, 0.03535, 0.9544, 0.03535, 0.9544, 0.03535, 0.9544, 0.03535, 0.9544, 0.03535, 0.9544, 0.03535, 0.9544, 0.03535, 0.9544, 0.03535, 0.9544, 0.03535, 0.9544, 0.03535, 0.9544, 0.03535, 0.9544, 0.03535, 0.9544, 0.03535, 0.9544, 0.03535, 0.9544, 0.03535, 0.9544, 0.03535, 0.9544, 0.03535, 0.9544, 0.03535, 0.9544, 0.03535, 0.9544, 0.03535, 0.9544, 0.03535, 0.9544, 0.03535, 0.9544, 0.03535, 0.9544, 0.03535, 0.9544, 0.03535, 0.9544, 0.03535, 0.9544, 0.03535, 0.9544, 0.03535, 0.9544, 0.03535, 0.9544, 0.03535, 0.9544, 0.03535, 0.9544, 0.03535, 0.9544, 0.03535, 0.9544, 0.03535, 0.9544, 0.03535, 0.9544, 0.03535, 0.9544, 0.03535, 0.9544, 0.03535, 0.9544, 0.03535, 0.9544, 0.03535, 0.9544, 0.03535, 0.9544, 0.03535, 0.9544, 0.03535, 0.9544, 0.03535, 0.9544, 0.03535, 0.9544, 0.03535, 0.9544, 0.03535, 0.9544, 0.03535, 0.9544, 0.03535, 0.9544, 0.03535, 0.9544, 0.03535, 0.9544, 0.03535, 0.9544, 0.03535, 0.9544, 0.03535, 0.9544, 0.03535, 0.9544, 0.03535, 0.9544, 0.03535, 0.9544, 0.03535, 0.9544, 0.03535, 0.9544, 0.03535, 0.9544, 0.03535, 0.9544, 0.03535, 0.9544, 0.03535, 0.9544, 0.03535, 0.9544, 0.03535, 0.9544, 0.03535, 0.9544, 0.03535, 0.9544, 0.03535, 0.9544, 0.03535, 0.9544, 0.03535, 0.9544, 0.03535, 0.9544, 0.03535, 0.9544, 0.03535, 0.9544, 0.03535, 0.9544, 0.03535, 0.9544, 0.03535, 0.9544, 0.03535, 0.9544, 0.03535, 0.9544, 0.03535, 0.9544, 0.03535, 0.9544, 0.03535, 0.9544, 0.03535, 0.9544, 0.03535, 0.9544, 0.03535, 0.9544, 0.03535, 0.9544, 0.03535, 0.9544, 0.03535, 0.9544, 0.03535, 0.9544, 0.03535, 0.9544, 0.03535, 0.9544, 0.03535, 0.9544, 0.03535, 0.9544, 0.03535, 0.9544, 0.03535, 0.9544, 0.03535, 0.9544, 0.03535, 0.9544, 0.03535, 0.9544, 0.03535, 0.9544, 0.03535, 0.9544, 0.03535, 0.9544, 0.03535, 0.9544, 0.03535, 0.9544, 0.03535, 0.9544, 0.03535, 0.9544, 0.03535, 0.9544, 0.03535, 0.9544, 0.03535, 0.9544, 0.03535, 0.9544, 0.03535, 0.9544, 0.03535, 0.9544, 0.03535, 0.9544, 0.03535, 0.9544, 0.03535, 0.9544, 0.03535, 0.9544, 0.03535, 0.9544, 0.03535, 0.9544, 0.03535, 0.9544, 0.03535, 0.9544, 0.03535, 0.9544, 0.03535, 0.9544, 0.03535, 0.9544, 0.03535, 0.9544, 0.03535, 0.9544, 0.03535, 0.9544, 0.03535, 0.9544, 0.03535, 0.9544, 0.03535, 0.9544, 0.03535, 0.9544, 0.03535, 0.9544, 0.03535, 0.9544, 0.03535, 0.9544, 0.03535, 0.9544, 0.03535, 0.9544, 0.03535, 0.9544, 0.03535, 0.9544, 0.03535, 0.9544, 0.03535, 0.9544, 0.03535, 0.9544, 0.03535, 0.9544, 0.03535, 0.9544, 0.03535, 0.9544, 0.03535, 0.9544, 0.03535, 0.9544, 0.03535, 0.9544, 0.03535, 0.9544, 0.03535, 0.9544, 0.03535, 0.9544, 0.03535, 0.9544, 0.03535, 0.9544, 0.03535, 0.9544, 0.03535, 0.9544, 0.03535, 0.9544, 0.03535, 0.9544, 0.03535, 0.9544, 0.03535, 0.9544, 0.03535, 0.9544, 0.03535, 0.9544, 0.03535, 0.9544, 0.03535, 0.9544, 0.03535, 0.9544, 0.03535, 0.9544, 0.03535, 0.9544, 0.03535, 0.9544, 0.03535, 0.9544, 0.03535, 0.9544, 0.03535, 0.9544, 0.03535, 0.9544, 0.03535, 0.9544, 0.03535, 0.9544, 0.03535, 0.9544, 0.03535, 0.9544, 0.03535, 0.9544, 0.03535, 0.9544, 0.03535, 0.9544, 0.03535, 0.9544, 0.03535, 0.9544, 0.03535, 0.9544, 0.03535, 0.9544, 0.03535, 0.9544, 0.03535, 0.9544, 0.03535, 0.9544, 0.03535, 0.9544, 0.03535, 0.9544, 0.03535, 0.9544, 0.03535, 0.9544, 0.03535, 0.9544, 0.03535, 0.9544, 0.03535, 0.9544, 0.03535, 0.9544, 0.03535, 0.9544, 0.03535, 0.9544, 0.03535, 0.9544, 0.03535, 0.9544, 0.03535, 0.9544, 0.03535, 0.9544, 0.03535, 0.9544, 0.03535, 0.9544, 0.03535, 0.9544, 0.03535, 0.9544, 0.03535, 0.9544, 0.03535, 0.9544, 0.03535, 0.9544, 0.03535, 0.9544, 0.03535, 0.9544, 0.03535, 0.9544, 0.03535, 0.9544, 0.03535, 0.9544, 0.03535, 0.9544, 0.03535, 0.9544, 0.03535, 0.9544, 0.03535, 0.9544, 0.03535, 0.9544, 0.03535, 0.9544, 0.03535, 0.9544, 0.03535, 0.9544, 0.03535, 0.9544, 0.03535, 0.9544, 0.03535, 0.9544, 0.03535, 0.9544, 0.03535, 0.9544, 0.03535, 0.9544, 0.03535, 0.9544, 0.03535, 0.9544, 0.03535, 0.9544, 0.03535, 0.9544, 0.03535, 0.9544, 0.03535, 0.9544, 0.03535, 0.9544, 0.03535, 0.9544, 0.03535, 0.9544, 0.03535, 0.9544, 0.03535, 0.9544, 0.03535, 0.9544, 0.03535, 0.9544, 0.03535, 0.9544, 0.03535, 0.9544, 0.03535, 0.9544, 0.03535, 0.9544, 0.03535, 0.9544, 0.03535, 0.9544, 0.03535, 0.9544, 0.03535, 0.9544, 0.03535, 0.9544, 0.03535, 0.9544, 0.03535, 0.9544, 0.03535, 0.9544, 0.03535, 0.9544, 0.03535, 0.9544, 0.03535, 0.9544, 0.03535, 0.9544, 0.03535, 0.9544, 0.03535, 0.9544, 0.03535, 0.9544, 0.03535, 0.9544, 0.03535, 0.9544, 0.03535, 0.9544, 0.03535, 0.9544, 0.03535, 0.9544, 0.03535, 0.9544, 0.03535, 0.9544, 0.03535, 0.9544, 0.03535, 0.9544, 0.03535, 0.9544, 0.03535, 0.9544, 0.03535, 0.9544, 0.03535, 0.9544, 0.03535, 0.9544, 0.03535, 0.9544, 0.03535, 0.9544, 0.03535, 0.9544, 0.03535, 0.9544, 0.03535, 0.9544, 0.03535, 0.9544, 0.03535, 0.9544, 0.03535, 0.9544, 0.03535, 0.9544, 0.03535, 0.9544, 0.03535, 0.9544, 0.03535, 0.9544, 0.03535, 0.9544, 0.03535, 0.9544, 0.03535, 0.9544, 0.03535, 0.9544, 0.03535, 0.9544, 0.03535, 0.9544, 0.03535, 0.9544, 0.03535, 0.9544, 0.03535, 0.9544, 0.03535, 0.9544, 0.03535, 0.9544, 0.03535, 0.9544, 0.03535, 0.9544, 0.03535, 0.9544, 0.03535, 0.9544, 0.03535, 0.9544, 0.03535, 0.9544, 0.03535, 0.9544, 0.03535, 0.9544, 0.03535, 0.9544, 0.03535, 0.9544, 0.03535, 0.9544, 0.03535, 0.9544, 0.03535, 0.9544, 0.03535, 0.9544, 0.03535, 0.9544, 0.03535, 0.9544, 0.03535, 0.9544, 0.03535, 0.9544, 0.03535, 0.9544, 0.03535, 0.9544, 0.03535, 0.9544, 0.03535, 0.9544, 0.03535, 0.9544, 0.03535, 0.9544, 0.03535, 0.9544, 0.03535, 0.9544, 0.03535, 0.9544, 0.03535, 0.9544, 0.03535, 0.9544, 0.03535, 0.9544, 0.03535, 0.9544, 0.03535, 0.9544, 0.03535, 0.9544, 0.03535, 0.9544, 0.03535, 0.9544, 0.03535, 0.9544, 0.03535, 0.9544, 0.03535, 0.9544, 0.03535, 0.9544, 0.03535, 0.9544, 0.03535, 0.9544, 0.03535, 0.9544, 0.03535, 0.9544, 0.03535, 0.9544, 0.03535, 0.9544, 0.03535, 0.9544, 0.03535, 0.9544, 0.03535, 0.9544, 0.03535, 0.9544, 0.03535, 0.9544, 0.03535, 0.9544, 0.03535, 0.9544, 0.03535, 0.9544, 0.03535, 0.9544, 0.03535, 0.9544, 0.03535, 0.9544, 0.03535, 0.9544, 0.03535, 0.9544, 0.03535, 0.9544, 0.03535, 0.9544, 0.03535, 0.9544, 0.03535, 0.9544, 0.03535, 0.9544, 0.03535, 0.9544, 0.03535, 0.9544, 0.03535, 0.9544, 0.03535, 0.9544, 0.03535, 0.9544, 0.03535, 0.9544, 0.03535, 0.9544, 0.03535, 0.9544, 0.03535, 0.9544, 0.03535, 0.9544, 0.03535, 0.9544, 0.03535, 0.9544, 0.03535, 0.9544, 0.03535, 0.9544, 0.03535, 0.9544, 0.03535, 0.9544, 0.03535, 0.9544, 0.03535, 0.9544, 0.03535, 0.9544, 0.03535, 0.9544, 0.03535, 0.9544, 0.03535, 0.9544, 0.03535, 0.9544, 0.03535, 0.9544, 0.03535, 0.9544, 0.03535, 0.9544, 0.03535, 0.9544, 0.03535, 0.9544, 0.03535, 0.9544, 0.03535, 0.9544, 0.03535, 0.9544, 0.03535, 0.9544, 0.03535, 0.9544, 0.03535, 0.9544, 0.03535, 0.9544, 0.03535, 0.9544, 0.03535, 0.9544, 0.03535, 0.9544, 0.03535, 0.9544, 0.03535, 0.9544, 0.03535, 0.9544, 0.03535, 0.9544, 0.03535, 0.9544, 0.03535, 0.9544, 0.03535, 0.9544, 0.03535, 0.9544, 0.03535, 0.9544, 0.03535, 0.9544, 0.03535, 0.9544, 0.03535, 0.9544, 0.03535, 0.9544, 0.03535, 0.9544, 0.03535, 0.9544, 0.03535, 0.9544, 0.03535, 0.9544, 0.03535, 0.9544, 0.03535, 0.9544, 0.03535, 0.9544, 0.03535, 0.9544, 0.03535, 0.9544, 0.03535, 0.9544, 0.03535, 0.9544, 0.03535, 0.9544, 0.03535, 0.9544, 0.03535, 0.9544, 0.03535, 0.9544, 0.03535, 0.9544, 0.03535, 0.9544, 0.03535, 0.9544, 0.03535, 0.9544, 0.03535, 0.9544, 0.03535, 0.9544, 0.03535, 0.9544, 0.03535, 0.9544, 0.03535, 0.9544, 0.03535, 0.9544, 0.03535, 0.9544, 0.03535, 0.9544, 0.03535, 0.9544, 0.03535, 0.9544, 0.03535, 0.9544, 0.03535, 0.9544, 0.03535, 0.9544, 0.03535, 0.9544, 0.03535, 0.9544, 0.03535, 0.9544, 0.03535, 0.9544, 0.03535, 0.9544, 0.03535, 0.9544, 0.03535, 0.9544, 0.03535, 0.9544, 0.03535, 0.9544, 0.03535, 0.9544, 0.03535, 0.9544, 0.03535, 0.9544, 0.03535, 0.9544, 0.03535, 0.9544, 0.03535, 0.9544, 0.03535, 0.9544, 0.03535, 0.9544, 0.03535, 0.9544, 0.03535, 0.9544, 0.03535, 0.9544, 0.03535, 0.9544, 0.03535, 0.9544, 0.03535, 0.9544, 0.03535, 0.9544, 0.03535, 0.9544, 0.03535, 0.9544, 0.03535, 0.9544, 0.03535, 0.9544, 0.03535, 0.9544, 0.03535, 0.9544, 0.03535, 0.9544, 0.03535, 0.9544, 0.03535, 0.9544, 0.03535, 0.9544, 0.03535, 0.9544, 0.03535, 0.9544, 0.03535, 0.9544, 0.03535, 0.9544, 0.03535, 0.9544, 0.03535, 0.9544, 0.03535, 0.9544, 0.03535, 0.9544, 0.03535, 0.9544, 0.03535, 0.9544, 0.03535, 0.9544, 0.03535, 0.9544, 0.03535, 0.9544, 0.03535, 0.9544, 0.03535, 0.9544, 0.03535, 0.9544, 0.03535, 0.9544, 0.03535, 0.9544, 0.03535, 0.9544, 0.03535, 0.9544, 0.03535, 0.9544, 0.03535, 0.9544, 0.03535, 0.9544, 0.03535, 0.9544, 0.03535, 0.9544, 0.03535, 0.9544, 0.03535, 0.9544, 0.03535, 0.9544, 0.03535, 0.9544, 0.03535, 0.9544, 0.03535, 0.9544, 0.03535, 0.9544, 0.03535, 0.9544, 0.03535, 0.9544, 0.03535, 0.9544, 0.03535, 0.9544, 0.03535, 0.9544, 0.03535, 0.9544, 0.03535, 0.9544, 0.03535, 0.9544, 0.03535, 0.9544, 0.03535, 0.9544, 0.03535, 0.9544, 0.03535, 0.9544, 0.03535, 0.9544, 0.03535, 0.9544, 0.03535, 0.9544, 0.03535, 0.9544, 0.03535, 0.9544, 0.03535, 0.9544, 0.03535, 0.9544, 0.03535, 0.9544, 0.03535, 0.9544, 0.03535, 0.9544, 0.03535, 0.9544, 0.03535, 0.9544, 0.03535, 0.9544, 0.03535, 0.9544, 0.03535, 0.9544, 0.03535, 0.9544, 0.03535, 0.9544, 0.03535, 0.9544, 0.03535, 0.9544, 0.03535, 0.9544, 0.03535, 0.9544, 0.03535, 0.9544, 0.03535, 0.9544, 0.03535, 0.9544, 0.03535, 0.9544, 0.03535, 0.9544, 0.03535, 0.9544, 0.03535, 0.9544, 0.03535, 0.9544, 0.03535, 0.9544, 0.03535, 0.9544, 0.03535, 0.9544, 0.03535, 0.9544, 0.03535, 0.9544, 0.03535, 0.9544, 0.03535, 0.9544, 0.03535, 0.9544, 0.03535, 0.9544, 0.03535, 0.9544, 0.03535, 0.9544, 0.03535, 0.9544, 0.03535, 0.9544, 0.03535, 0.9544, 0.03535, 0.9544, 0.03535, 0.9544, 0.03535, 0.9544, 0.03535, 0.9544, 0.03535, 0.9544, 0.03535, 0.9544, 0.03535, 0.9544, 0.03535, 0.9544, 0.03535, 0.9544, 0.03535, 0.9544, 0.03535, 0.9544, 0.03535, 0.9544, 0.03535, 0.9544, 0.03535, 0.9544, 0.03535, 0.9544, 0.03535, 0.9544, 0.03535, 0.9544, 0.03535, 0.9544, 0.03535, 0.9544, 0.03535, 0.9544, 0.03535, 0.9544, 0.03535, 0.9544, 0.03535, 0.9544, 0.03535, 0.9544, 0.03535, 0.9544, 0.03535, 0.9544, 0.03535, 0.9544, 0.03535, 0.9544, 0.03535, 0.9544, 0.03535, 0.9544, 0.03535, 0.9544, 0.03535, 0.9544, 0.03535, 0.9544, 0.03535, 0.9544, 0.03535, 0.9544, 0.03535, 0.9544, 0.03535, 0.9544, 0.03535, 0.9544, 0.03535, 0.9544, 0.03535, 0.9544, 0.03535, 0.9544, 0.03535, 0.9544, 0.03535, 0.9544, 0.03535, 0.9544, 0.03535, 0.9544, 0.03535, 0.9544, 0.03535, 0.9544, 0.03535, 0.9544, 0.03535, 0.9544, 0.03535, 0.9544, 0.03535, 0.9544, 0.03535, 0.9544, 0.03535, 0.9544, 0.03535, 0.9544, 0.03535, 0.9544, 0.03535, 0.9544, 0.03535, 0.9544, 0.03535, 0.9544, 0.03535, 0.9544, 0.03535, 0.9544, 0.03535, 0.9544, 0.03535, 0.9544, 0.03535, 0.9544, 0.03535, 0.9544, 0.03535, 0.9544, 0.03535, 0.9544, 0.03535, 0.9544, 0.03535, 0.9544, 0.03535, 0.9544, 0.03535, 0.9544, 0.03535, 0.9544, 0.03535, 0.9544, 0.03535, 0.9544, 0.03535, 0.9544, 0.03535, 0.9544, 0.03535, 0.9544, 0.03535, 0.9544, 0.03535, 0.9544, 0.03535, 0.9544, 0.03535, 0.9544, 0.03535, 0.9544, 0.03535, 0.9544, 0.03535, 0.9544, 0.03535, 0.9544, 0.03535, 0.9544, 0.03535, 0.9544, 0.03535, 0.9544, 0.03535, 0.9544, 0.03535, 0.9544, 0.03535, 0.9544, 0.03535, 0.9544, 0.03535, 0.9544, 0.03535, 0.9544, 0.03535, 0.9544, 0.03535, 0.9544, 0.03535, 0.9544, 0.03535, 0.9544, 0.03535, 0.9544, 0.03535, 0.9544, 0.03535, 0.9544, 0.03535, 0.9544, 0.03535, 0.9544, 0.03535, 0.9544, 0.03535, 0.9544, 0.03535, 0.9544, 0.03535, 0.9544, 0.03535, 0.9544, 0.03535, 0.9544, 0.03535, 0.9544, 0.03535, 0.9544, 0.03535, 0.9544, 0.03535, 0.9544, 0.03535, 0.9544, 0.03535, 0.9544, 0.03535, 0.9544, 0.03535, 0.9544, 0.03535, 0.9544, 0.03535, 0.9544, 0.03535, 0.9544, 0.03535, 0.9544, 0.03535, 0.9544, 0.03535, 0.9544, 0.03535, 0.9544, 0.03535, 0.9544, 0.03535, 0.9544, 0.03535, 0.9544, 0.03535, 0.9544, 0.03535, 0.9544, 0.03535, 0.9544, 0.03535, 0.9544, 0.03535, 0.9544, 0.03535, 0.9544, 0.03535, 0.9544, 0.03535, 0.9544, 0.03535, 0.9544, 0.03535, 0.9544, 0.03535, 0.9544, 0.03535, 0.9544, 0.03535, 0.9544, 0.03535, 0.9544, 0.03535, 0.9544, 0.03535, 0.9544, 0.03535, 0.9544, 0.03535, 0.9544, 0.03535, 0.9544, 0.03535, 0.9544, 0.03535, 0.9544, 0.03535, 0.9544, 0.03535, 0.9544, 0.03535, 0.9544, 0.03535, 0.9544, 0.03535, 0.9544, 0.03535, 0.9544, 0.03535, 0.9544, 0.03535, 0.9544, 0.03535, 0.9544, 0.03535, 0.9544, 0.03535, 0.9544, 0.03535, 0.9544, 0.03535, 0.9544, 0.03535, 0.9544, 0.03535, 0.9544, 0.03535, 0.9544, 0.03535, 0.9544, 0.03535, 0.9544, 0.03535, 0.9544, 0.03535, 0.9544, 0.03535, 0.9544, 0.03535, 0.9544, 0.03535, 0.9544, 0.03535, 0.9544, 0.03535, 0.9544, 0.03535, 0.9544, 0.03535, 0.9544, 0.03535, 0.9544, 0.03535, 0.9544, 0.03535, 0.9544, 0.03535, 0.9544, 0.03535, 0.9544, 0.03535, 0.9544, 0.03535, 0.9544, 0.03535, 0.9544, 0.03535, 0.9544, 0.03535, 0.9544, 0.03535, 0.9544, 0.03535, 0.9544, 0.03535, 0.9544, 0.03535, 0.9544, 0.03535, 0.9544, 0.03535, 0.9544, 0.03535, 0.9544, 0.03535, 0.9544, 0.03535, 0.9544, 0.03535, 0.9544, 0.03535, 0.9544, 0.03535, 0.9544, 0.03535, 0.9544, 0.03535, 0.9544, 0.03535, 0.9544, 0.03535, 0.9544, 0.03535, 0.9544, 0.03535, 0.9544, 0.03535, 0.9544, 0.03535, 0.9544, 0.03535, 0.9544, 0.03535, 0.9544, 0.03535, 0.9544, 0.03535, 0.9544, 0.03535, 0.9544, 0.03535, 0.9544, 0.03535, 0.9544, 0.03535, 0.9544, 0.03535, 0.9544, 0.03535, 0.9544, 0.03535, 0.9544, 0.03535, 0.9544, 0.03535, 0.9544, 0.03535, 0.9544, 0.03535, 0.9544, 0.03535, 0.9544, 0.03535, 0.9544, 0.03535, 0.9544, 0.03535, 0.9544, 0.03535, 0.9544, 0.03535, 0.9544, 0.03535, 0.9544, 0.03535, 0.9544, 0.03535, 0.9544, 0.03535, 0.9544, 0.03535, 0.9544, 0.03535, 0.9544, 0.03535, 0.9544, 0.03535, 0.9544, 0.03535, 0.9544, 0.03535, 0.9544, 0.03535, 0.9544, 0.03535, 0.9544, 0.03535, 0.9544, 0.03535, 0.9544, 0.03535, 0.9544, 0.03535, 0.9544, 0.03535, 0.9544, 0.03535, 0.9544, 0.03535, 0.9544, 0.03535, 0.9544, 0.03535, 0.9544, 0.03535, 0.9544, 0.03535, 0.9544, 0.03535, 0.9544, 0.03535, 0.9544, 0.03535, 0.9544, 0.03535, 0.9544, 0.03535, 0.9544, 0.03535, 0.9544, 0.03535, 0.9544, 0.03535, 0.9544, 0.03535, 0.9544, 0.03535, 0.9544, 0.03535, 0.9544, 0.03535, 0.9544, 0.03535, 0.9544, 0.03535, 0.9544, 0.03535, 0.9544, 0.03535, 0.9544, 0.03535, 0.9544, 0.03535, 0.9544, 0.03535, 0.9544, 0.03535, 0.9544, 0.03535, 0.9544, 0.03535, 0.9544, 0.03535, 0.9544, 0.03535, 0.9544, 0.03535, 0.9544, 0.03535, 0.9544, 0.03535, 0.9544, 0.03535, 0.9544, 0.03535, 0.9544, 0.03535, 0.9544, 0.03535, 0.9544, 0.03535, 0.9544, 0.03535, 0.9544, 0.03535, 0.9544, 0.03535, 0.9544, 0.03535, 0.9544, 0.03535, 0.9544, 0.03535, 0.9544, 0.03535, 0.9544, 0.03535, 0.9544, 0.03535, 0.9544, 0.03535, 0.9544, 0.03535, 0.9544, 0.03535, 0.9544, 0.03535, 0.9544, 0.03535, 0.9544, 0.03535, 0.9544, 0.03535, 0.9544, 0.03535, 0.9544, 0.03535, 0.9544, 0.03535, 0.9544, 0.03535, 0.9544, 0.03535, 0.9544, 0.03535, 0.9544, 0.03535, 0.9544, 0.03535, 0.9544, 0.03535, 0.9544, 0.03535, 0.9544, 0.03535, 0.9544, 0.03535, 0.9544, 0.03535, 0.9544, 0.03535, 0.9544, 0.03535, 0.9544, 0.03535, 0.9544, 0.03535, 0.9544, 0.03535, 0.9544, 0.03535, 0.9544, 0.03535, 0.9544, 0.03535, 0.9544, 0.03535, 0.9544, 0.03535, 0.9544, 0.03535, 0.9544, 0.03535, 0.9544, 0.03535, 0.9544, 0.03535, 0.9544, 0.03535, 0.9544, 0.03535, 0.9544, 0.03535, 0.9544, 0.03535, 0.9544, 0.03535, 0.9544, 0.03535, 0.9544, 0.03535, 0.9544, 0.03535, 0.9544, 0.03535, 0.9544, 0.03535, 0.9544, 0.03535, 0.9544, 0.03535, 0.9544, 0.03535, 0.9544, 0.03535, 0.9544, 0.03535, 0.9544, 0.03535, 0.9544, 0.03535, 0.9544, 0.03535, 0.9544, 0.03535, 0.9544, 0.03535, 0.9544, 0.03535, 0.9544, 0.03535, 0.9544, 0.03535, 0.9544, 0.03535, 0.9544, 0.03535, 0.9544, 0.03535, 0.9544, 0.03535, 0.9544, 0.03535, 0.9544, 0.03535, 0.9544, 0.03535, 0.9544, 0.03535, 0.9544, 0.03535, 0.9544, 0.03535, 0.9544, 0.03535, 0.9544, 0.03535, 0.9544, 0.03535, 0.9544, 0.03535, 0.9544, 0.03535, 0.9544, 0.03535, 0.9544, 0.03535, 0.9544, 0.03535, 0.9544, 0.03535, 0.9544, 0.03535, 0.9544, 0.03535, 0.9544, 0.03535, 0.9544, 0.03535, 0.9544, 0.03535, 0.9544, 0.03535, 0.9544, 0.03535, 0.9544, 0.03535, 0.9544, 0.03535, 0.9544, 0.03535, 0.9544, 0.03535, 0.9544, 0.03535, 0.9544, 0.03535, 0.9544, 0.03535, 0.9544, 0.03535, 0.9544, 0.03535, 0.9544, 0.03535, 0.9544, 0.03535, 0.9544, 0.03535, 0.9544, 0.03535, 0.9544, 0.03535, 0.9544, 0.03535, 0.9544, 0.03535, 0.9544, 0.03535, 0.9544, 0.03535, 0.9544, 0.03535, 0.9544, 0.03535, 0.9544, 0.03535, 0.9544, 0.03535, 0.9544, 0.03535, 0.9544, 0.03535, 0.9544, 0.03535, 0.9544, 0.03535, 0.9544, 0.03535, 0.9544, 0.03535, 0.9544, 0.01157, 0.9449, 0.01157, 0.9449, 0.01157, 0.9449, 0.01157, 0.9449, 0.01157, 0.9449, 0.01157, 0.9449, 0.01157, 0.9449, 0.01157, 0.9449, 0.01157, 0.9449, 0.01157, 0.9449, 0.01157, 0.9449, 0.01157, 0.9449, 0.01157, 0.9449, 0.01157, 0.9449, 0.01157, 0.9449, 0.01157, 0.9449, 0.01157, 0.9449, 0.01157, 0.9449, 0.01157, 0.9449, 0.01157, 0.9449, 0.01157, 0.9449, 0.01157, 0.9449, 0.01157, 0.9449, 0.01157, 0.9449, 0.01157, 0.9449, 0.01157, 0.9449, 0.01157, 0.9449, 0.01157, 0.9449, 0.01157, 0.9449, 0.01157, 0.9449, 0.01157, 0.9449, 0.01157, 0.9449, 0.01157, 0.9449, 0.01157, 0.9449, 0.01157, 0.9449, 0.01157, 0.9449, 0.01157, 0.9449, 0.01157, 0.9449, 0.01157, 0.9449, 0.01157, 0.9449, 0.01157, 0.9449, 0.01157, 0.9449, 0.01157, 0.9449, 0.01157, 0.9449, 0.01157, 0.9449, 0.01157, 0.9449, 0.01157, 0.9449, 0.01157, 0.9449, 0.01157, 0.9449, 0.01157, 0.9449, 0.01157, 0.9449, 0.01157, 0.9449, 0.01157, 0.9449, 0.01157, 0.9449, 0.01157, 0.9449, 0.01157, 0.9449, 0.01157, 0.9449, 0.01157, 0.9449, 0.01157, 0.9449, 0.01157, 0.9449, 0.01157, 0.9449, 0.01157, 0.9449, 0.01157, 0.9449, 0.01157, 0.9449, 0.01157, 0.9449, 0.01157, 0.9449, 0.01157, 0.9449, 0.01157, 0.9449, 0.01157, 0.9449, 0.01157, 0.9449, 0.01157, 0.9449, 0.01157, 0.9449, 0.01157, 0.9449, 0.01157, 0.9449, 0.01157, 0.9449, 0.01157, 0.9449, 0.01157, 0.9449, 0.01157, 0.9449, 0.01157, 0.9449, 0.01157, 0.9449, 0.01157, 0.9449, 0.01157, 0.9449, 0.01157, 0.9449, 0.01157, 0.9449, 0.01157, 0.9449, 0.01157, 0.9449, 0.01157, 0.9449, 0.01157, 0.9449, 0.01157, 0.9449, 0.01157, 0.9449, 0.02356, 0.03255, 0.02356, 0.03255, 0.02356, 0.03255, 0.02356, 0.03255, 0.02356, 0.03255, 0.02356, 0.03255, 0.02356, 0.03255, 0.02356, 0.03255, 0.02356, 0.03255, 0.02356, 0.03255, 0.02356, 0.03255, 0.02356, 0.03255, 0.02356, 0.03255, 0.02356, 0.03255, 0.02356, 0.03255, 0.02356, 0.03255, 0.02356, 0.03255, 0.02356, 0.03255, 0.02356, 0.03255, 0.02356, 0.03255, 0.02356, 0.03255, 0.02356, 0.03255, 0.02356, 0.03255, 0.02356, 0.03255, 0.02356, 0.03255, 0.02356, 0.03255, 0.02356, 0.03255, 0.02356, 0.03255, 0.02356, 0.03255, 0.02356, 0.03255, 0.02356, 0.03255, 0.02356, 0.03255, 0.02356, 0.03255, 0.02356, 0.03255, 0.02356, 0.03255, 0.02356, 0.03255, 0.02356, 0.03255, 0.02356, 0.03255, 0.02356, 0.03255, 0.02356, 0.03255, 0.02356, 0.03255, 0.02356, 0.03255, 0.02356, 0.03255, 0.02356, 0.03255, 0.02356, 0.03255, 0.02356, 0.03255, 0.02356, 0.03255, 0.02356, 0.03255, 0.02356, 0.03255, 0.02356, 0.03255, 0.02356, 0.03255, 0.02356, 0.03255, 0.02356, 0.03255, 0.02356, 0.03255, 0.02356, 0.03255, 0.02356, 0.03255, 0.02356, 0.02328, 0.02356, 0.02328, 0.02356, 0.02328, 0.02356, 0.02328, 0.02356, 0.02328, 0.02356, 0.02328, 0.02356, 0.02328, 0.02356, 0.02328, 0.02356, 0.02328, 0.02356, 0.02328, 0.02356, 0.02328, 0.02356, 0.02328, 0.02356, 0.02328, 0.02356, 0.02328, 0.02356, 0.02328, 0.02356, 0.02328, 0.02356, 0.02328, 0.02356, 0.02328, 0.02356, 0.02328, 0.02356, 0.02328, 0.02356, 0.02328, 0.02356, 0.02328, 0.02356, 0.02328, 0.02356, 0.02328, 0.02356, 0.02328, 0.02356, 0.02328, 0.02356, 0.02328, 0.02356, 0.02328, 0.02356, 0.02328, 0.02356, 0.02328, 0.02356, 0.02328, 0.02356, 0.02328, 0.02356, 0.02328, 0.02356, 0.02328, 0.02356, 0.02328, 0.02359, 0.03355, 0.02359, 0.03355, 0.02359, 0.03355, 0.02359, 0.03355, 0.02359, 0.03355, 0.02359, 0.03355, 0.02359, 0.03355, 0.02359, 0.03355, 0.02359, 0.03355, 0.02359, 0.03355, 0.02359, 0.03355, 0.02359, 0.03355, 0.02359, 0.03355, 0.02359, 0.03355, 0.02359, 0.03355, 0.02359, 0.03355, 0.02359, 0.03355, 0.02359, 0.03355, 0.02359, 0.03355, 0.02359, 0.03355, 0.02359, 0.03355, 0.02359, 0.03355, 0.02359, 0.03355, 0.02359, 0.03355, 0.02359, 0.03355, 0.02359, 0.03355, 0.02359, 0.03355, 0.02359, 0.03355, 0.02359, 0.03355, 0.02359, 0.03355, 0.02359, 0.03355, 0.02359, 0.03355, 0.02359, 0.03355, 0.02359, 0.03355, 0.02359, 0.03355, 0.02359, 0.03355, 0.02359, 0.03355, 0.02359, 0.03355, 0.02359, 0.03355, 0.02359, 0.03355, 0.02359, 0.03355, 0.02359, 0.03355, 0.02359, 0.03355, 0.02359, 0.03355, 0.02359, 0.03355, 0.02359, 0.03355, 0.02359, 0.03355, 0.02359, 0.03355, 0.02359, 0.03355, 0.02359, 0.03355, 0.02359, 0.03355, 0.02359, 0.03355, 0.02359, 0.03355, 0.02359, 0.03355, 0.02359, 0.03355, 0.02359, 0.03355, 0.02359, 0.0233, 0.02359, 0.0233, 0.02359, 0.0233, 0.02359, 0.0233, 0.02359, 0.0233, 0.02359, 0.0233, 0.02359, 0.0233, 0.02359, 0.0233, 0.02359, 0.0233, 0.02359, 0.0233, 0.02359, 0.0233, 0.02359, 0.0233, 0.02359, 0.0233, 0.02359, 0.0233, 0.02359, 0.0233, 0.02359, 0.0233, 0.02359, 0.0233, 0.02359, 0.0233, 0.02359, 0.0233, 0.02359, 0.0233, 0.02359, 0.0233, 0.02359, 0.0233, 0.02359, 0.0233, 0.02359, 0.0233, 0.02359, 0.0233, 0.02359, 0.0233, 0.02359, 0.0233, 0.02359, 0.0233, 0.02359, 0.0233, 0.02359, 0.0233, 0.02359, 0.0233, 0.02359, 0.0233, 0.02359, 0.0233, 0.02359, 0.0233, 0.02359, 0.0233])
me_desert_eagle.materials.append(mat_color_palette)
me_desert_eagle.use_remesh_preserve_volume = False
me_desert_eagle.use_remesh_preserve_attributes = False
me_desert_eagle.use_mirror_vertex_groups = False
me_desert_eagle.update()
me_mag = bpy.data.meshes.new('Mag')
me_mag.from_pydata([(-0.06747, -0.1727, -1.86), (-0.4563, -0.1727, 0.3973), (-0.06747, 0.1725, -1.86), (-0.4563, 0.1725, 0.3973), (0.8638, -0.1727, -1.86), (0.4449, -0.1727, 0.4896), (0.8638, 0.1725, -1.86), (0.4449, 0.1725, 0.4896), (-0.08438, 0.1725, 0.4572), (-0.08438, -0.1727, 0.4572), (-0.3032, -0.1727, 0.4999), (-0.3032, 0.1725, 0.4999), (-0.4363, -0.1156, 0.2828), (-0.4363, 0.1154, 0.2828), (0.4621, 0.1154, 0.3922), (0.4621, -0.1156, 0.3922), (-0.06556, 0.1154, 0.3282), (-0.06556, -0.1156, 0.3282), (-0.2671, 0.1154, 0.3035), (-0.2671, -0.1156, 0.3035), (0.4449, -0.1442, 0.4896), (-0.08438, -0.1442, 0.4572), (-0.3032, -0.1442, 0.4999), (-0.4563, -0.1442, 0.3973), (-0.4563, 0.144, 0.3973), (0.4449, 0.144, 0.4896), (-0.08438, 0.144, 0.4572), (-0.3032, 0.144, 0.4999), (0.4667, -0.05704, 0.3659), (0.4667, 0.05657, 0.3659), (-0.4317, 0.05657, 0.2564), (-0.4317, -0.05704, 0.2564), (-0.06097, 0.05657, 0.3018), (-0.06097, -0.05704, 0.3018), (-0.2625, 0.05657, 0.2771), (-0.2625, -0.05704, 0.2771), (0.8638, 0.25, -1.86), (-0.06747, 0.25, -1.86), (-0.06747, -0.2502, -1.86), (0.8638, -0.2502, -1.86), (0.8638, 0.25, -1.959), (-0.06747, 0.25, -1.959), (-0.06747, -0.2502, -1.959), (0.8638, -0.2502, -1.959), (0.9199, -0.1827, -1.86), (0.9199, 0.1825, -1.86), (0.9199, -0.1827, -1.959), (0.9199, 0.1825, -1.959), (-0.2498, 0.161, -1.86), (-0.2498, -0.1612, -1.86), (-0.2498, 0.161, -1.959), (-0.2498, -0.1612, -1.959), (0.3612, 0.09803, 0.4157), (-0.2321, 0.09834, 0.3452), (0.3544, 0.04052, 0.4726), (-0.2389, 0.04064, 0.4023), (0.3544, -0.04068, 0.4724), (-0.2389, -0.0408, 0.4021), (0.3612, -0.09799, 0.4153), (-0.232, -0.0983, 0.3448), (0.3708, -0.09784, 0.3094), (-0.2224, -0.09815, 0.2387), (0.3708, 0.09818, 0.3097), (-0.2225, 0.09848, 0.239), (0.3608, 0.1056, 0.4188), (0.3535, 0.04363, 0.4801), (0.3535, -0.04382, 0.4799), (0.3608, -0.1055, 0.4184), (0.3712, -0.1054, 0.3063), (0.3711, 0.1057, 0.3067), (0.3743, 0.1056, 0.4204), (0.367, 0.04363, 0.4817), (0.367, -0.04382, 0.4815), (0.3743, -0.1055, 0.42), (0.3847, -0.1054, 0.3079), (0.392, -0.04344, 0.2466), (0.3919, 0.044, 0.2467), (0.3846, 0.1057, 0.3083), (-0.3837, 0.05191, 0.3077), (-0.3873, 0.02148, 0.3378), (-0.3873, -0.02148, 0.3377), (-0.3837, -0.0518, 0.3075), (-0.3786, -0.05172, 0.2395), (-0.3751, -0.02129, 0.2094), (-0.3751, 0.02167, 0.2095), (-0.3787, 0.05199, 0.2397)], [], [(2, 24, 3), (6, 8, 7), (4, 20, 5), (0, 10, 1), (22, 23, 1, 10), (20, 21, 9, 5), (4, 5, 9), (2, 11, 8, 6), (2, 3, 11), (21, 22, 10, 9), (4, 9, 10, 0), (26, 27, 18, 16), (29, 32, 33, 28), (14, 16, 32, 29), (25, 26, 16, 14), (27, 24, 13, 18), (6, 25, 14), (32, 34, 35, 33), (0, 23, 12), (2, 30, 13), (0, 1, 23), (17, 19, 22, 21), (15, 17, 21, 20), (19, 12, 23, 22), (4, 15, 20), (6, 7, 25), (11, 3, 24, 27), (7, 8, 26, 25), (8, 11, 27, 26), (2, 13, 24), (16, 18, 34, 32), (4, 28, 15), (35, 31, 12, 19), (28, 33, 17, 15), (33, 35, 19, 17), (18, 13, 30, 34), (34, 30, 31, 35), (6, 14, 29), (6, 29, 28, 4), (0, 12, 31), (0, 31, 30, 2), (4, 0, 38, 39), (6, 4, 39, 36), (0, 2, 37, 38), (2, 6, 36, 37), (37, 36, 40, 41), (41, 40, 43, 42), (38, 37, 48, 49), (36, 39, 44, 45), (39, 38, 42, 43), (45, 44, 46, 47), (40, 36, 45, 47), (43, 40, 47, 46), (39, 43, 46, 44), (49, 48, 50, 51), (42, 38, 49, 51), (37, 41, 50, 48), (41, 42, 51, 50), (52, 53, 55, 54), (54, 55, 57, 56), (56, 57, 59, 58), (58, 59, 61, 60), (62, 63, 53, 52), (54, 56, 66, 65), (62, 52, 64, 69), (52, 54, 65, 64), (56, 58, 67, 66), (58, 60, 68, 67), (70, 71, 72, 73, 74, 75, 76, 77), (66, 67, 73, 72), (64, 65, 71, 70), (69, 64, 70, 77), (67, 68, 74, 73), (65, 66, 72, 71), (79, 78, 85, 84, 83, 82, 81, 80), (57, 55, 79, 80), (61, 59, 81, 82), (53, 63, 85, 78), (55, 53, 78, 79), (59, 57, 80, 81)])
_uv = me_mag.uv_layers.new(name='UVMap')
_uv.uv.foreach_set('vector', [0.03108, 0.9572, 0.03108, 0.9572, 0.03108, 0.9572, 0.03108, 0.9572, 0.03108, 0.9572, 0.03108, 0.9572, 0.03108, 0.9572, 0.03108, 0.9572, 0.03108, 0.9572, 0.03108, 0.9572, 0.03108, 0.9572, 0.03108, 0.9572, 0.03108, 0.9572, 0.03108, 0.9572, 0.03108, 0.9572, 0.03108, 0.9572, 0.03108, 0.9572, 0.03108, 0.9572, 0.03108, 0.9572, 0.03108, 0.9572, 0.03108, 0.9572, 0.03108, 0.9572, 0.03108, 0.9572, 0.03108, 0.9572, 0.03108, 0.9572, 0.03108, 0.9572, 0.03108, 0.9572, 0.03108, 0.9572, 0.03108, 0.9572, 0.03108, 0.9572, 0.03108, 0.9572, 0.03108, 0.9572, 0.03108, 0.9572, 0.03108, 0.9572, 0.03108, 0.9572, 0.03108, 0.9572, 0.03108, 0.9572, 0.03108, 0.9572, 0.03108, 0.9572, 0.03108, 0.9572, 0.03108, 0.9572, 0.03108, 0.9572, 0.03108, 0.9572, 0.03108, 0.9572, 0.03108, 0.9572, 0.03108, 0.9572, 0.03108, 0.9572, 0.03108, 0.9572, 0.03108, 0.9572, 0.03108, 0.9572, 0.03108, 0.9572, 0.03108, 0.9572, 0.03108, 0.9572, 0.03108, 0.9572, 0.03108, 0.9572, 0.03108, 0.9572, 0.03108, 0.9572, 0.03108, 0.9572, 0.03108, 0.9572, 0.03108, 0.9572, 0.03108, 0.9572, 0.03108, 0.9572, 0.03108, 0.9572, 0.03108, 0.9572, 0.03108, 0.9572, 0.03108, 0.9572, 0.03108, 0.9572, 0.03108, 0.9572, 0.03108, 0.9572, 0.03108, 0.9572, 0.03108, 0.9572, 0.03108, 0.9572, 0.03108, 0.9572, 0.03108, 0.9572, 0.03108, 0.9572, 0.03108, 0.9572, 0.03108, 0.9572, 0.03108, 0.9572, 0.03108, 0.9572, 0.03108, 0.9572, 0.03108, 0.9572, 0.03108, 0.9572, 0.03108, 0.9572, 0.03108, 0.9572, 0.03108, 0.9572, 0.03108, 0.9572, 0.03108, 0.9572, 0.03108, 0.9572, 0.03108, 0.9572, 0.03108, 0.9572, 0.03108, 0.9572, 0.03108, 0.9572, 0.03108, 0.9572, 0.03108, 0.9572, 0.03108, 0.9572, 0.03108, 0.9572, 0.03108, 0.9572, 0.03108, 0.9572, 0.03108, 0.9572, 0.03108, 0.9572, 0.03108, 0.9572, 0.03108, 0.9572, 0.03108, 0.9572, 0.03108, 0.9572, 0.03108, 0.9572, 0.03108, 0.9572, 0.03108, 0.9572, 0.03108, 0.9572, 0.03108, 0.9572, 0.03108, 0.9572, 0.03108, 0.9572, 0.03108, 0.9572, 0.03108, 0.9572, 0.03108, 0.9572, 0.03108, 0.9572, 0.03108, 0.9572, 0.03108, 0.9572, 0.03108, 0.9572, 0.03108, 0.9572, 0.03108, 0.9572, 0.03108, 0.9572, 0.03108, 0.9572, 0.03108, 0.9572, 0.03108, 0.9572, 0.03108, 0.9572, 0.03108, 0.9572, 0.03108, 0.9572, 0.03108, 0.9572, 0.03108, 0.9572, 0.03108, 0.9572, 0.03108, 0.9572, 0.03108, 0.9572, 0.03108, 0.9572, 0.03108, 0.9572, 0.03108, 0.9572, 0.03108, 0.9572, 0.03108, 0.9572, 0.03108, 0.9572, 0.03108, 0.9572, 0.03108, 0.9572, 0.03108, 0.9572, 0.03108, 0.9572, 0.03108, 0.9572, 0.03108, 0.9572, 0.03108, 0.9572, 0.03108, 0.9572, 0.03108, 0.9572, 0.03108, 0.9572, 0.03108, 0.9572, 0.03108, 0.9572, 0.03108, 0.9572, 0.03108, 0.9572, 0.03108, 0.9572, 0.03108, 0.9572, 0.03108, 0.9572, 0.03108, 0.9572, 0.03108, 0.9572, 0.03108, 0.9572, 0.03108, 0.9572, 0.03108, 0.9572, 0.03108, 0.9572, 0.03108, 0.9572, 0.03108, 0.9572, 0.03108, 0.9572, 0.03108, 0.9572, 0.03108, 0.9572, 0.03108, 0.9572, 0.03108, 0.9572, 0.03108, 0.9572, 0.03108, 0.9572, 0.03108, 0.9572, 0.03108, 0.9572, 0.03108, 0.9572, 0.03108, 0.9572, 0.03108, 0.9572, 0.03108, 0.9572, 0.03108, 0.9572, 0.03108, 0.9572, 0.03108, 0.9572, 0.03108, 0.9572, 0.03108, 0.9572, 0.03108, 0.9572, 0.03108, 0.9572, 0.03108, 0.9572, 0.03108, 0.9572, 0.03108, 0.9572, 0.03108, 0.9572, 0.03108, 0.9572, 0.03108, 0.9572, 0.03108, 0.9572, 0.03108, 0.9572, 0.03108, 0.9572, 0.03108, 0.9572, 0.03108, 0.9572, 0.03108, 0.9572, 0.03108, 0.9572, 0.03108, 0.9572, 0.03108, 0.9572, 0.03108, 0.9572, 0.03108, 0.9572, 0.03108, 0.9572, 0.03108, 0.9572, 0.03108, 0.9572, 0.03108, 0.9572, 0.03108, 0.9572, 0.03108, 0.9572, 0.03108, 0.9572, 0.03108, 0.9572, 0.03108, 0.9572, 0.03108, 0.9572, 0.03108, 0.9572, 0.03108, 0.9572, 0.03108, 0.9572, 0.03108, 0.9572, 0.03108, 0.9572, 0.03108, 0.9572, 0.6325, 0.9096, 0.6325, 0.9096, 0.6325, 0.9096, 0.6325, 0.9096, 0.6325, 0.9096, 0.6325, 0.9096, 0.6325, 0.9096, 0.6325, 0.9096, 0.6325, 0.9096, 0.6325, 0.9096, 0.6325, 0.9096, 0.6325, 0.9096, 0.6325, 0.9096, 0.6325, 0.9096, 0.6325, 0.9096, 0.6325, 0.9096, 0.6325, 0.9096, 0.6325, 0.9096, 0.6325, 0.9096, 0.6325, 0.9096, 0.6325, 0.9096, 0.6325, 0.9096, 0.6325, 0.9096, 0.6325, 0.9096, 0.6325, 0.9096, 0.6325, 0.9096, 0.6325, 0.9096, 0.6325, 0.9096, 0.6325, 0.9096, 0.6325, 0.9096, 0.6325, 0.9096, 0.6325, 0.9096, 0.6325, 0.9096, 0.6325, 0.9096, 0.6325, 0.9096, 0.6325, 0.9096, 0.6325, 0.9096, 0.6325, 0.9096, 0.6325, 0.9096, 0.6325, 0.9096, 0.6325, 0.9096, 0.6325, 0.9096, 0.6325, 0.9096, 0.6325, 0.9096, 0.6325, 0.9096, 0.6325, 0.9096, 0.6325, 0.9096, 0.6325, 0.9096, 0.6325, 0.9096, 0.6325, 0.9096, 0.6325, 0.9096, 0.6325, 0.9096, 0.6325, 0.9096, 0.6325, 0.9096, 0.6325, 0.9096, 0.6325, 0.9096, 0.6325, 0.9096, 0.6325, 0.9096, 0.6325, 0.9096, 0.6325, 0.9096, 0.6325, 0.9096, 0.6325, 0.9096, 0.6325, 0.9096, 0.6325, 0.9096, 0.6325, 0.9096, 0.6325, 0.9096, 0.6325, 0.9096, 0.6325, 0.9096, 0.6333, 0.8848, 0.6333, 0.8848, 0.6333, 0.8848, 0.6333, 0.8848, 0.6333, 0.8848, 0.6333, 0.8848, 0.6333, 0.8848, 0.6333, 0.8848, 0.6333, 0.8848, 0.6333, 0.8848, 0.6333, 0.8848, 0.6333, 0.8848, 0.6333, 0.8848, 0.6333, 0.8848, 0.6333, 0.8848, 0.6333, 0.8848, 0.6333, 0.8848, 0.6333, 0.8848, 0.6333, 0.8848, 0.6333, 0.8848, 0.6333, 0.8848, 0.6333, 0.8848, 0.6333, 0.8848, 0.6333, 0.8848, 0.6333, 0.8848, 0.6333, 0.8848, 0.6333, 0.8848, 0.6333, 0.8848])
me_mag.materials.append(mat_color_palette)
me_mag.use_remesh_preserve_volume = False
me_mag.use_remesh_preserve_attributes = False
me_mag.use_mirror_vertex_groups = False
me_mag.update()
me_bullet = bpy.data.meshes.new('Bullet')
me_bullet.from_pydata([(4.919e-09, 0.0915, -0.261), (-7.201e-09, 0.0915, 0.2457), (0.0647, 0.0647, -0.261), (0.0647, 0.0647, 0.2457), (0.0915, 3.74e-08, -0.261), (0.0915, -3.893e-08, 0.2457), (0.0647, -0.0647, -0.261), (0.0647, -0.0647, 0.2457), (-3.08e-09, -0.0915, -0.261), (-9.747e-09, -0.0915, 0.2457), (-0.0647, -0.0647, -0.261), (-0.0647, -0.0647, 0.2457), (-0.0915, 4.249e-08, -0.261), (-0.0915, -3.929e-08, 0.2457), (-0.0647, 0.0647, -0.261), (-0.0647, 0.0647, 0.2457), (5.245e-09, 0.09855, -0.261), (0.06968, 0.06968, -0.261), (0.09855, 3.687e-08, -0.261), (0.06968, -0.06968, -0.261), (-3.37e-09, -0.09855, -0.261), (-0.06968, -0.06968, -0.261), (-0.09855, 4.235e-08, -0.261), (-0.06968, 0.06968, -0.261), (1.083e-09, 0.09855, -0.2727), (0.06968, 0.06968, -0.2727), (0.09855, 3.786e-08, -0.2727), (0.06968, -0.06968, -0.2727), (-7.532e-09, -0.09855, -0.2727), (-0.06968, -0.06968, -0.2727), (-0.09855, 4.334e-08, -0.2727), (-0.06968, 0.06968, -0.2727), (-7.492e-09, 0.08447, 0.2457), (0.05973, 0.05973, 0.2457), (0.08447, -3.893e-08, 0.2457), (0.05973, -0.05973, 0.2457), (-9.842e-09, -0.08447, 0.2457), (-0.05973, -0.05973, 0.2457), (-0.08447, -3.926e-08, 0.2457), (-0.05973, 0.05973, 0.2457), (-7.741e-09, 0.08447, 0.2543), (0.05973, 0.05973, 0.2543), (0.08447, -4.102e-08, 0.2543), (0.05973, -0.05973, 0.2543), (-1.009e-08, -0.08447, 0.2543), (-0.05973, -0.05973, 0.2543), (-0.08447, -4.136e-08, 0.2543), (-0.05973, 0.05973, 0.2543), (-7.589e-09, 0.09179, 0.2543), (0.06491, 0.06491, 0.2543), (0.09179, -4.101e-08, 0.2543), (0.06491, -0.06491, 0.2543), (-1.014e-08, -0.09179, 0.2543), (-0.06491, -0.06491, 0.2543), (-0.09179, -4.137e-08, 0.2543), (-0.06491, 0.06491, 0.2543), (-1.542e-08, 0.04841, 0.388), (0.03423, 0.03423, 0.388), (0.04841, -3.744e-08, 0.388), (0.03423, -0.03423, 0.388), (-2.239e-08, -0.04841, 0.388), (-0.03423, -0.03423, 0.388), (-0.04841, -3.202e-08, 0.388), (-0.03423, 0.03423, 0.388), (-0.07806, -3.535e-08, 0.3179), (-0.05519, 0.05519, 0.3179), (-1.771e-08, -0.07806, 0.3179), (-0.05519, -0.05519, 0.3179), (0.07806, -4.11e-08, 0.3179), (0.05519, -0.05519, 0.3179), (-9.482e-09, 0.07806, 0.3179), (0.05519, 0.05519, 0.3179)], [], [(0, 1, 3, 2), (2, 3, 5, 4), (4, 5, 7, 6), (6, 7, 9, 8), (8, 9, 11, 10), (10, 11, 13, 12), (7, 5, 34, 35), (12, 13, 15, 14), (14, 15, 1, 0), (12, 14, 23, 22), (22, 23, 31, 30), (2, 4, 18, 17), (8, 10, 21, 20), (14, 0, 16, 23), (0, 2, 17, 16), (4, 6, 19, 18), (10, 12, 22, 21), (6, 8, 20, 19), (24, 25, 26, 27, 28, 29, 30, 31), (20, 21, 29, 28), (18, 19, 27, 26), (16, 17, 25, 24), (23, 16, 24, 31), (21, 22, 30, 29), (19, 20, 28, 27), (17, 18, 26, 25), (32, 39, 47, 40), (13, 11, 37, 38), (9, 7, 35, 36), (15, 13, 38, 39), (5, 3, 33, 34), (11, 9, 36, 37), (1, 15, 39, 32), (3, 1, 32, 33), (43, 42, 50, 51), (38, 37, 45, 46), (36, 35, 43, 44), (34, 33, 41, 42), (39, 38, 46, 47), (37, 36, 44, 45), (35, 34, 42, 43), (33, 32, 40, 41), (65, 64, 62, 63), (41, 40, 48, 49), (40, 47, 55, 48), (46, 45, 53, 54), (44, 43, 51, 52), (42, 41, 49, 50), (47, 46, 54, 55), (45, 44, 52, 53), (57, 56, 63, 62, 61, 60, 59, 58), (67, 66, 60, 61), (69, 68, 58, 59), (71, 70, 56, 57), (70, 65, 63, 56), (64, 67, 61, 62), (66, 69, 59, 60), (68, 71, 57, 58), (50, 49, 71, 68), (52, 51, 69, 66), (54, 53, 67, 64), (48, 55, 65, 70), (49, 48, 70, 71), (51, 50, 68, 69), (53, 52, 66, 67), (55, 54, 64, 65)])
_uv = me_bullet.uv_layers.new(name='UVMap')
_uv.uv.foreach_set('vector', [0.6326, 0.9161, 0.6326, 0.9161, 0.6326, 0.9161, 0.6326, 0.9161, 0.6326, 0.9161, 0.6326, 0.9161, 0.6326, 0.9161, 0.6326, 0.9161, 0.6326, 0.9161, 0.6326, 0.9161, 0.6326, 0.9161, 0.6326, 0.9161, 0.6326, 0.9161, 0.6326, 0.9161, 0.6326, 0.9161, 0.6326, 0.9161, 0.6326, 0.9161, 0.6326, 0.9161, 0.6326, 0.9161, 0.6326, 0.9161, 0.6326, 0.9161, 0.6326, 0.9161, 0.6326, 0.9161, 0.6326, 0.9161, 0.6326, 0.9161, 0.6326, 0.9161, 0.6326, 0.9161, 0.6326, 0.9161, 0.6326, 0.9161, 0.6326, 0.9161, 0.6326, 0.9161, 0.6326, 0.9161, 0.6326, 0.9161, 0.6326, 0.9161, 0.6326, 0.9161, 0.6326, 0.9161, 0.6326, 0.9161, 0.6326, 0.9161, 0.6326, 0.9161, 0.6326, 0.9161, 0.6326, 0.9161, 0.6326, 0.9161, 0.6326, 0.9161, 0.6326, 0.9161, 0.6326, 0.9161, 0.6326, 0.9161, 0.6326, 0.9161, 0.6326, 0.9161, 0.6326, 0.9161, 0.6326, 0.9161, 0.6326, 0.9161, 0.6326, 0.9161, 0.6326, 0.9161, 0.6326, 0.9161, 0.6326, 0.9161, 0.6326, 0.9161, 0.6326, 0.9161, 0.6326, 0.9161, 0.6326, 0.9161, 0.6326, 0.9161, 0.6326, 0.9161, 0.6326, 0.9161, 0.6326, 0.9161, 0.6326, 0.9161, 0.6326, 0.9161, 0.6326, 0.9161, 0.6326, 0.9161, 0.6326, 0.9161, 0.6326, 0.9161, 0.6326, 0.9161, 0.6326, 0.9161, 0.6326, 0.9161, 0.6326, 0.9161, 0.6326, 0.9161, 0.6326, 0.9161, 0.6326, 0.9161, 0.6326, 0.9161, 0.6326, 0.9161, 0.6326, 0.9161, 0.6326, 0.9161, 0.6326, 0.9161, 0.6326, 0.9161, 0.6326, 0.9161, 0.6326, 0.9161, 0.6326, 0.9161, 0.6326, 0.9161, 0.6326, 0.9161, 0.6326, 0.9161, 0.6326, 0.9161, 0.6326, 0.9161, 0.6326, 0.9161, 0.6326, 0.9161, 0.6326, 0.9161, 0.6326, 0.9161, 0.6326, 0.9161, 0.6326, 0.9161, 0.6326, 0.9161, 0.6326, 0.9161, 0.6326, 0.9161, 0.6326, 0.9161, 0.6326, 0.9161, 0.6326, 0.9161, 0.6326, 0.9161, 0.6326, 0.9161, 0.6326, 0.9161, 0.6326, 0.9161, 0.6326, 0.9161, 0.6326, 0.9161, 0.6443, 0.9358, 0.6443, 0.9358, 0.6443, 0.9358, 0.6443, 0.9358, 0.6326, 0.9161, 0.6326, 0.9161, 0.6326, 0.9161, 0.6326, 0.9161, 0.6326, 0.9161, 0.6326, 0.9161, 0.6326, 0.9161, 0.6326, 0.9161, 0.6326, 0.9161, 0.6326, 0.9161, 0.6326, 0.9161, 0.6326, 0.9161, 0.6326, 0.9161, 0.6326, 0.9161, 0.6326, 0.9161, 0.6326, 0.9161, 0.6326, 0.9161, 0.6326, 0.9161, 0.6326, 0.9161, 0.6326, 0.9161, 0.6326, 0.9161, 0.6326, 0.9161, 0.6326, 0.9161, 0.6326, 0.9161, 0.6326, 0.9161, 0.6326, 0.9161, 0.6326, 0.9161, 0.6326, 0.9161, 0.6443, 0.9358, 0.6443, 0.9358, 0.6443, 0.9358, 0.6443, 0.9358, 0.6443, 0.9358, 0.6443, 0.9358, 0.6443, 0.9358, 0.6443, 0.9358, 0.6443, 0.9358, 0.6443, 0.9358, 0.6443, 0.9358, 0.6443, 0.9358, 0.6443, 0.9358, 0.6443, 0.9358, 0.6443, 0.9358, 0.6443, 0.9358, 0.6443, 0.9358, 0.6443, 0.9358, 0.6443, 0.9358, 0.6443, 0.9358, 0.6443, 0.9358, 0.6443, 0.9358, 0.6443, 0.9358, 0.6443, 0.9358, 0.6443, 0.9358, 0.6443, 0.9358, 0.6443, 0.9358, 0.6443, 0.9358, 0.6443, 0.9358, 0.6443, 0.9358, 0.6443, 0.9358, 0.6443, 0.9358, 0.6443, 0.9358, 0.6443, 0.9358, 0.6443, 0.9358, 0.6443, 0.9358, 0.6443, 0.9358, 0.6443, 0.9358, 0.6443, 0.9358, 0.6443, 0.9358, 0.6443, 0.9358, 0.6443, 0.9358, 0.6443, 0.9358, 0.6443, 0.9358, 0.6443, 0.9358, 0.6443, 0.9358, 0.6443, 0.9358, 0.6443, 0.9358, 0.6443, 0.9358, 0.6443, 0.9358, 0.6443, 0.9358, 0.6443, 0.9358, 0.6443, 0.9358, 0.6443, 0.9358, 0.6443, 0.9358, 0.6443, 0.9358, 0.6443, 0.9358, 0.6443, 0.9358, 0.6443, 0.9358, 0.6443, 0.9358, 0.6443, 0.9358, 0.6443, 0.9358, 0.6443, 0.9358, 0.6443, 0.9358, 0.6443, 0.9358, 0.6443, 0.9358, 0.6443, 0.9358, 0.6443, 0.9358, 0.6443, 0.9358, 0.6443, 0.9358, 0.6443, 0.9358, 0.6443, 0.9358, 0.6443, 0.9358, 0.6443, 0.9358, 0.6443, 0.9358, 0.6443, 0.9358, 0.6443, 0.9358, 0.6443, 0.9358, 0.6443, 0.9358, 0.6443, 0.9358, 0.6443, 0.9358, 0.6443, 0.9358, 0.6443, 0.9358, 0.6443, 0.9358, 0.6443, 0.9358, 0.6443, 0.9358, 0.6443, 0.9358, 0.6443, 0.9358, 0.6443, 0.9358, 0.6443, 0.9358, 0.6443, 0.9358, 0.6443, 0.9358, 0.6443, 0.9358, 0.6443, 0.9358, 0.6443, 0.9358, 0.6443, 0.9358, 0.6443, 0.9358, 0.6443, 0.9358, 0.6443, 0.9358, 0.6443, 0.9358, 0.6443, 0.9358, 0.6443, 0.9358, 0.6443, 0.9358, 0.6443, 0.9358, 0.6443, 0.9358, 0.6443, 0.9358, 0.6443, 0.9358, 0.6443, 0.9358, 0.6443, 0.9358, 0.6443, 0.9358, 0.6443, 0.9358, 0.6443, 0.9358, 0.6443, 0.9358, 0.6443, 0.9358, 0.6443, 0.9358, 0.6443, 0.9358, 0.6443, 0.9358, 0.6443, 0.9358, 0.6443, 0.9358, 0.6443, 0.9358, 0.6443, 0.9358, 0.6443, 0.9358, 0.6443, 0.9358, 0.6443, 0.9358, 0.6443, 0.9358, 0.6443, 0.9358, 0.6443, 0.9358, 0.6443, 0.9358, 0.6443, 0.9358, 0.6443, 0.9358, 0.6443, 0.9358, 0.6443, 0.9358])
me_bullet.materials.append(mat_color_palette)
me_bullet.use_remesh_preserve_volume = False
me_bullet.use_remesh_preserve_attributes = False
me_bullet.use_mirror_vertex_groups = False
me_bullet.update()

# ---- objects
ob_desert_eagle = bpy.data.objects.new('Desert Eagle', me_desert_eagle)
ob_mag = bpy.data.objects.new('Mag', me_mag)
ob_bullet = bpy.data.objects.new('Bullet', me_bullet)

# ---- transforms, parenting, visibility, modifiers, constraints
ob_desert_eagle.location = (0.1568, -1.676e-08, 1.05)
ob_desert_eagle.lineart.crease_threshold = 0.0
ob_mag.location = (1.368, 9.81e-05, 1.448)
ob_mag.lineart.crease_threshold = 0.0
ob_bullet.location = (-2.012, 0.0001848, -0.1745)
ob_bullet.rotation_euler = (-9.168e-05, 0.0002204, -0.3945)
ob_bullet.lineart.crease_threshold = 0.0

# ---- collection membership
col_collection_1.objects.link(ob_desert_eagle)
col_collection_2.objects.link(ob_mag)
col_collection_3.objects.link(ob_bullet)

# ---- scene / render settings (as saved in the file)
scene.frame_start = 1; scene.frame_end = 250; scene.frame_set(1)
scene.render.engine = 'BLENDER_EEVEE_NEXT'
scene.render.resolution_percentage = 50
scene.render.dither_intensity = 0.0
scene.cycles.use_denoising = False
scene.cycles.samples = 128
scene.cycles.sampling_pattern = 'TABULATED_SOBOL'
scene.cycles.use_adaptive_sampling = False
scene.cycles.use_light_tree = False
scene.cycles.blur_glossy = 0.0
scene.cycles.sample_clamp_indirect = 0.0
scene.view_settings.view_transform = 'Standard'
bpy.context.view_layer.update()

# ---- added for rendering (the .blend has no active camera and no usable light): camera, sun
cam_auto = bpy.data.cameras.new('AutoCamera')
cam_auto.lens = 50.0
cam_auto.sensor_width = 36.0
cam_auto.clip_end = 1000.0
ob_auto_camera = bpy.data.objects.new('AutoCamera', cam_auto)
scene.collection.objects.link(ob_auto_camera)
ob_auto_camera.location = (5.75701, -6.72025, 5.47859)
ob_auto_camera.rotation_euler = (1.09748, -7.21219e-08, 0.694738)
scene.camera = ob_auto_camera
light_auto_sun = bpy.data.lights.new('AutoSun', 'SUN')
light_auto_sun.energy = 3.0
light_auto_sun.angle = 0.0523599
ob_auto_sun = bpy.data.objects.new('AutoSun', light_auto_sun)
scene.collection.objects.link(ob_auto_sun)
ob_auto_sun.rotation_euler = (0.872665, 0.174533, 0.523599)
bpy.context.view_layer.update()

